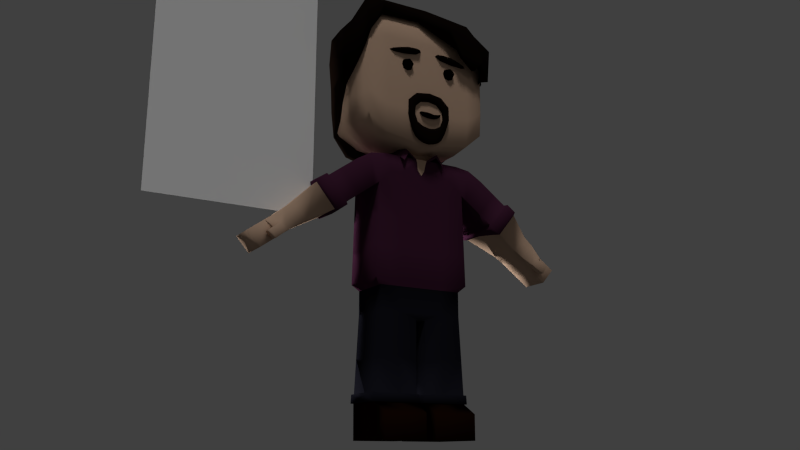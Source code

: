 # Source: headlinerJamBro01003Rev.blend  (saved by Blender 2.72.0; exported with 4.5.12 LTS)
import bpy
from mathutils import Matrix  # noqa: F401  (used for matrix-valued properties, if any)

bpy.ops.wm.read_factory_settings(use_empty=True)
scene = bpy.context.scene
scene.name = 'Scene'

# ---- collections
col_collection_1 = bpy.data.collections.new('Collection 1'); scene.collection.children.link(col_collection_1)
col_collection_2 = bpy.data.collections.new('Collection 2'); scene.collection.children.link(col_collection_2)
col_collection_2.hide_render = True
col_collection_2.hide_viewport = True

# ---- materials (node trees are filled in below, after node groups)
mat_james01 = bpy.data.materials.new('james01')
mat_james01.alpha_threshold = 0.0
mat_james01.use_transparent_shadow = False
mat_james01.roughness = 0.5
mat_jameyemouth = bpy.data.materials.new('jamEyeMouth')
mat_jameyemouth.alpha_threshold = 0.0
mat_jameyemouth.use_transparent_shadow = False
mat_jameyemouth.diffuse_color = (0.0, 0.0, 0.0, 1.0)
mat_jameyemouth.roughness = 0.5
mat_jamhair = bpy.data.materials.new('jamHair')
mat_jamhair.alpha_threshold = 0.0
mat_jamhair.use_transparent_shadow = False
mat_jamhair.diffuse_color = (0.005229, 0.002793, 0.001953, 1.0)
mat_jamhair.roughness = 0.5
mat_jamhair.specular_intensity = 0.0
mat_jambasecauc = bpy.data.materials.new('jamBaseCauc')
mat_jambasecauc.alpha_threshold = 0.0
mat_jambasecauc.use_transparent_shadow = False
mat_jambasecauc.diffuse_color = (0.5508, 0.3727, 0.2629, 1.0)
mat_jambasecauc.roughness = 0.5
mat_jambasecauc.specular_intensity = 0.01
mat_jambasetorso = bpy.data.materials.new('jamBaseTorso')
mat_jambasetorso.alpha_threshold = 0.0
mat_jambasetorso.use_transparent_shadow = False
mat_jambasetorso.diffuse_color = (0.05286, 0.01444, 0.0356, 1.0)
mat_jambasetorso.roughness = 0.5
mat_jambasetorso.specular_intensity = 0.01
mat_jambasetrousers = bpy.data.materials.new('jamBaseTrousers')
mat_jambasetrousers.alpha_threshold = 0.0
mat_jambasetrousers.use_transparent_shadow = False
mat_jambasetrousers.diffuse_color = (0.009148, 0.009112, 0.01418, 1.0)
mat_jambasetrousers.roughness = 0.5
mat_jambasetrousers.specular_intensity = 0.01
mat_jambasefeet = bpy.data.materials.new('jamBaseFeet')
mat_jambasefeet.alpha_threshold = 0.0
mat_jambasefeet.use_transparent_shadow = False
mat_jambasefeet.diffuse_color = (0.01109, 0.003402, 0.00127, 1.0)
mat_jambasefeet.roughness = 0.5
mat_jambasefeet.specular_intensity = 0.01
mat_carbodypaint = bpy.data.materials.new('carBodyPaint')
mat_carbodypaint.alpha_threshold = 0.0
mat_carbodypaint.use_transparent_shadow = False
mat_carbodypaint.diffuse_color = (0.002656, 0.002476, 0.004948, 1.0)
mat_carbodypaint.roughness = 0.5
mat_carbodypaint.specular_intensity = 0.0187
mat_carbodypaint.line_color = (0.0, 0.0, 0.0, 1.0)

# ---- material node trees

# ---- world
world_world = bpy.data.worlds.new('World'); scene.world = world_world
world_world.color = (0.05088, 0.05088, 0.05088)
world_world.use_sun_shadow = False
world_world.sun_shadow_jitter_overblur = 0.0
world_world.cycles.sampling_method = 'MANUAL'
world_world.cycles.sample_map_resolution = 256

# ---- cameras
cam_camera = bpy.data.cameras.new('Camera')
cam_camera.clip_end = 100.0
cam_camera.lens = 35.0
cam_camera.sensor_width = 32.0
cam_camera.sensor_height = 18.0
cam_camera.ortho_scale = 7.314
cam_camera.dof.focus_distance = 0.0
cam_camera.dof.aperture_fstop = 128.0

# ---- lights
light_point = bpy.data.lights.new('Point', 'POINT')
light_point.transmission_factor = 0.0
light_point.energy = 100.0
light_point.shadow_buffer_clip_start = 0.5
light_point.shadow_soft_size = 0.128
light_point.shadow_maximum_resolution = 0.006
light_point.use_absolute_resolution = True
light_point.cycles.use_multiple_importance_sampling = False
light_area = bpy.data.lights.new('Area', 'SUN')
light_area.transmission_factor = 0.0
light_area.angle = 0.2546
light_area.energy = 0.06
light_area.shadow_buffer_clip_start = 0.5
light_area.shadow_soft_size = 0.128
light_area.shadow_cascade_max_distance = 1000.0
light_area.cycles.use_multiple_importance_sampling = False
light_lamp = bpy.data.lights.new('Lamp', 'SUN')
light_lamp.transmission_factor = 0.0
light_lamp.cutoff_distance = 30.0
light_lamp.angle = 0.1993
light_lamp.energy = 1.0
light_lamp.shadow_buffer_clip_start = 1.001
light_lamp.shadow_soft_size = 0.1
light_lamp.shadow_cascade_max_distance = 1000.0
light_lamp.cycles.use_multiple_importance_sampling = False

# ---- meshes
me_plane = bpy.data.meshes.new('Plane')
me_plane.from_pydata([(-0.3295, -0.5, 0.0), (0.3295, -0.5, 0.0), (-0.3295, 0.5, 0.0), (0.3295, 0.5, 0.0)], [], [(0, 1, 3, 2)])
_uv = me_plane.uv_layers.new(name='UVMap')
_uv.uv.foreach_set('vector', [0.0, 0.0, 1.0, 0.0, 1.0, 1.0, 0.0, 1.0])
me_plane.materials.append(mat_james01)
me_plane.use_remesh_preserve_volume = False
me_plane.use_remesh_preserve_attributes = False
me_plane.use_mirror_vertex_groups = False
me_plane.update()
me_cube_005 = bpy.data.meshes.new('Cube.005')
me_cube_005.from_pydata([(-2.146, -8.0, 64.95), (2.182, -7.296, 64.91), (2.805, -8.0, 65.36), (-0.2938, -8.945, 64.7), (2.428, -8.0, 64.65), (-0.4888, -8.0, 65.24), (-0.2938, -7.055, 64.7), (2.182, -8.704, 64.91), (-0.09882, -8.0, 64.17), (1.935, -8.0, 65.17), (-1.683, -8.819, 64.89), (-1.882, -8.0, 65.34), (-1.683, -7.181, 64.89), (-1.484, -8.0, 64.43), (1.997, -7.472, 65.11), (2.649, -7.483, 65.25), (-0.1476, -7.291, 64.31), (2.386, -8.0, 65.36), (2.649, -8.517, 65.25), (2.913, -8.0, 65.13), (-0.44, -8.709, 65.1), (2.367, -8.528, 64.71), (-0.44, -7.291, 65.1), (2.367, -7.472, 64.71), (1.997, -8.528, 65.11), (-0.1476, -8.709, 64.31), (1.251, -7.225, 64.63), (1.251, -8.775, 64.63), (1.407, -8.0, 64.22), (1.096, -8.0, 65.04), (-1.191, -8.574, 64.52), (-1.191, -7.426, 64.52), (2.7, -7.614, 65.05), (2.7, -8.386, 65.05), (-1.454, -8.574, 65.16), (-1.454, -7.426, 65.16), (2.356, -7.614, 65.27), (2.356, -8.386, 65.27), (1.135, -7.419, 64.94), (1.368, -7.419, 64.33), (1.135, -8.581, 64.94), (1.368, -8.581, 64.33)], [], [(0, 10, 34, 11), (0, 11, 35, 12), (0, 12, 31, 13), (0, 13, 30, 10), (1, 26, 38, 14), (1, 14, 36, 15), (1, 15, 32, 23), (1, 23, 39, 26), (2, 15, 36, 17), (2, 17, 37, 18), (2, 18, 33, 19), (2, 19, 32, 15), (3, 27, 40, 20), (3, 20, 34, 10), (3, 10, 30, 25), (3, 25, 41, 27), (4, 21, 41, 28), (4, 28, 39, 23), (4, 23, 32, 19), (4, 19, 33, 21), (5, 20, 40, 29), (5, 29, 38, 22), (5, 22, 35, 11), (5, 11, 34, 20), (6, 12, 35, 22), (6, 22, 38, 26), (6, 26, 39, 16), (6, 16, 31, 12), (7, 18, 37, 24), (7, 24, 40, 27), (7, 27, 41, 21), (7, 21, 33, 18), (8, 25, 30, 13), (8, 13, 31, 16), (8, 16, 39, 28), (8, 28, 41, 25), (9, 24, 37, 17), (9, 17, 36, 14), (9, 14, 38, 29), (9, 29, 40, 24)])
me_cube_005.polygons.foreach_set('use_smooth', [True] * 40)
me_cube_005.materials.append(mat_jameyemouth)
me_cube_005.use_remesh_preserve_volume = False
me_cube_005.use_remesh_preserve_attributes = False
me_cube_005.use_mirror_vertex_groups = False
me_cube_005.update()
me_cube_006 = bpy.data.meshes.new('Cube.006')
me_cube_006.from_pydata([(1.124, -1.185, 6.984), (1.137, -1.222, 6.743), (0.8067, -1.222, 7.168), (0.9193, -1.333, 6.964), (1.099, 0.7355, 5.202), (1.124, 1.185, 6.984), (1.074, 1.222, 5.672), (1.137, 1.222, 6.579), (0.8664, 0.8783, 4.916), (0.8067, 1.222, 7.168), (0.7073, 0.9895, 5.472), (0.8067, 1.333, 6.687), (1.137, 0.4444, 6.99), (1.137, -0.4444, 6.99), (0.8067, -0.4444, 7.216), (0.8067, 0.4444, 7.216), (1.052, 0.1128, 5.714), (1.173, -0.7857, 6.192), (1.173, -0.2056, 6.066), (1.168, 0.3783, 5.43), (1.094, 1.222, 6.126), (0.7293, 1.333, 6.08), (1.131, 0.0538, 5.869), (-1.124, -1.185, 6.984), (0.0, -1.185, 7.25), (-1.137, -1.39, 6.743), (-0.8067, -1.222, 7.168), (-0.9193, -1.333, 7.07), (-1.086, 1.185, 5.202), (-1.124, 1.185, 6.984), (0.0, 0.8413, 4.672), (0.0, 1.185, 7.25), (-0.9391, 1.222, 5.672), (-1.137, 1.222, 6.579), (0.0, 0.9895, 5.414), (0.0, 1.333, 6.695), (-0.8664, 0.8783, 4.916), (-0.8067, 1.222, 7.168), (-0.6519, 0.9895, 5.472), (-0.8067, 1.333, 6.687), (-1.137, 0.4444, 6.99), (-1.137, -0.4444, 6.99), (-0.8067, -0.4444, 7.216), (-0.8067, 0.4444, 7.216), (-1.04, 0.5624, 5.714), (-1.173, -1.151, 6.507), (-1.173, -0.4941, 6.255), (-1.062, 0.828, 5.43), (0.0, -0.4444, 7.314), (0.0, 0.4444, 7.314), (-0.1991, -1.333, 7.101), (-1.094, 1.222, 6.126), (0.0, 1.333, 6.054), (-0.7293, 1.333, 6.08), (-1.131, 0.243, 6.035), (1.25, -1.243, 6.897), (0.8545, -1.288, 7.306), (1.177, 1.055, 5.188), (1.245, 1.264, 6.886), (1.202, 1.464, 5.661), (1.264, 1.319, 6.582), (0.8876, 1.379, 4.89), (0.8512, 1.321, 7.286), (0.9519, 1.637, 5.458), (0.8309, 1.491, 6.704), (1.275, 0.4476, 6.903), (1.275, -0.4468, 6.904), (0.8611, -0.4489, 7.367), (0.8611, 0.4489, 7.367), (1.212, 0.1142, 5.698), (1.333, -0.786, 6.37), (1.333, -0.2011, 6.234), (1.222, 0.3772, 5.424), (1.22, 1.32, 6.113), (0.7526, 1.492, 6.078), (1.29, 0.06036, 6.019), (-1.176, -1.243, 7.379), (0.0, -1.248, 7.397), (-1.196, -1.44, 7.019), (-1.042, -1.288, 7.365), (-0.8965, -1.455, 7.287), (-1.15, 1.312, 5.21), (-1.245, 1.264, 7.053), (-2.93e-05, 1.342, 4.641), (0.0, 1.284, 7.376), (-1.198, 1.331, 5.663), (-1.264, 1.319, 6.582), (-1.465e-05, 1.639, 5.397), (0.0, 1.492, 6.715), (-0.8893, 1.379, 4.895), (-0.8512, 1.321, 7.286), (-0.6758, 1.491, 5.459), (-0.8309, 1.491, 6.704), (-1.275, 0.4476, 7.07), (-1.275, -0.4468, 7.071), (-0.7778, -0.4489, 7.45), (-0.8611, 0.4489, 7.367), (-1.196, 0.583, 5.69), (-1.262, -1.151, 6.518), (-1.333, -0.4895, 6.257), (-1.216, 0.8557, 5.464), (0.0, -0.4503, 7.473), (0.0, 0.4503, 7.473), (-0.1991, -1.444, 7.216), (-1.221, 1.317, 6.103), (0.0, 1.493, 6.054), (-0.7559, 1.491, 6.075), (-1.288, 0.2556, 6.007), (1.042, -1.576, 6.249), (0.9302, -1.673, 6.495), (1.164, -0.8023, 6.4), (0.3257, -1.673, 6.934), (1.231, -1.594, 6.842), (1.174, -1.62, 6.232), (0.8852, -1.634, 7.053), (1.008, -1.779, 6.542), (1.252, -0.899, 6.848), (1.303, -0.8025, 6.41), (0.4311, -1.598, 7.132), (0.3603, -1.769, 7.029), (0.8315, -1.602, 6.362), (0.537, -1.756, 6.526), (0.8736, -1.676, 6.373), (0.5557, -1.846, 6.562)], [], [(3, 2, 0, 1), (11, 7, 5, 9), (8, 4, 6, 10), (21, 20, 7, 11), (35, 11, 9, 31), (30, 8, 10, 34), (52, 21, 11, 35), (12, 15, 9, 5), (22, 18, 7, 20), (19, 16, 6, 4), (15, 49, 31, 9), (18, 12, 5, 7), (0, 2, 14, 13), (13, 14, 15, 12), (2, 24, 48, 14), (14, 48, 49, 15), (1, 0, 13, 17), (17, 13, 12, 18), (24, 2, 3, 50), (10, 6, 20, 21), (34, 10, 21, 52), (16, 22, 20, 6), (27, 25, 23, 26), (39, 37, 29, 33), (36, 38, 32, 28), (53, 39, 33, 51), (35, 31, 37, 39), (30, 34, 38, 36), (52, 35, 39, 53), (40, 29, 37, 43), (54, 51, 33, 46), (47, 28, 32, 44), (43, 37, 31, 49), (46, 33, 29, 40), (23, 41, 42, 26), (41, 40, 43, 42), (26, 42, 48, 24), (42, 43, 49, 48), (25, 45, 41, 23), (45, 46, 40, 41), (24, 50, 27, 26), (38, 53, 51, 32), (34, 52, 53, 38), (44, 32, 51, 54), (55, 56, 114, 112), (62, 58, 60, 64), (63, 59, 57, 61), (64, 60, 73, 74), (84, 62, 64, 88), (87, 63, 61, 83), (88, 64, 74, 105), (58, 62, 68, 65), (73, 60, 71, 75), (57, 59, 69, 72), (62, 84, 102, 68), (60, 58, 65, 71), (66, 67, 56, 55), (65, 68, 67, 66), (67, 101, 77, 56), (68, 102, 101, 67), (66, 55, 112, 116), (71, 65, 66, 70), (70, 66, 116, 117), (74, 73, 59, 63), (105, 74, 63, 87), (59, 73, 75, 69), (79, 76, 78, 80), (86, 82, 90, 92), (81, 85, 91, 89), (104, 86, 92, 106), (92, 90, 84, 88), (89, 91, 87, 83), (106, 92, 88, 105), (96, 90, 82, 93), (99, 86, 104, 107), (97, 85, 81, 100), (102, 84, 90, 96), (93, 82, 86, 99), (79, 95, 94, 76), (95, 96, 93, 94), (77, 101, 95, 79), (101, 102, 96, 95), (76, 94, 98, 78), (94, 93, 99, 98), (79, 80, 103, 77), (85, 104, 106, 91), (91, 106, 105, 87), (107, 104, 85, 97), (77, 103, 119, 118), (4, 8, 61, 57), (8, 30, 83, 61), (17, 70, 117, 110), (17, 18, 71, 70), (19, 4, 57, 72), (18, 22, 75, 71), (16, 19, 72, 69), (103, 50, 111, 119), (22, 16, 69, 75), (25, 27, 80, 78), (36, 28, 81, 89), (30, 36, 89, 83), (45, 25, 78, 98), (46, 45, 98, 99), (28, 47, 100, 81), (54, 46, 99, 107), (47, 44, 97, 100), (27, 50, 103, 80), (44, 54, 107, 97), (113, 112, 114, 115), (117, 116, 112, 113), (119, 115, 114, 118), (109, 108, 113, 115), (108, 110, 117, 113), (119, 111, 121, 123), (56, 77, 118, 114), (50, 3, 109, 111), (1, 17, 110, 108), (3, 1, 108, 109), (121, 120, 122, 123), (109, 115, 122, 120), (115, 119, 123, 122), (111, 109, 120, 121)])
me_cube_006.polygons.foreach_set('use_smooth', [True] * 122)
_uv = me_cube_006.uv_layers.new(name='UVMap')
_uv.uv.foreach_set('vector', [0.1035, 0.7168, 0.1035, 0.7754, 0.1387, 0.7539, 0.1387, 0.7168, 0.4375, 0.7168, 0.4023, 0.7168, 0.4023, 0.7539, 0.4375, 0.7754, 0.4375, 0.5371, 0.4023, 0.5703, 0.4023, 0.5996, 0.4375, 0.5996, 0.4375, 0.6582, 0.4023, 0.6582, 0.4023, 0.7168, 0.4375, 0.7168, 0.5234, 0.7168, 0.4375, 0.7168, 0.4375, 0.7754, 0.5234, 0.7891, 0.5234, 0.5215, 0.4375, 0.5371, 0.4375, 0.5996, 0.5234, 0.5996, 0.5234, 0.6582, 0.4375, 0.6582, 0.4375, 0.7168, 0.5234, 0.7168, 0.3184, 0.7539, 0.3184, 0.7949, 0.4023, 0.7949, 0.4023, 0.7539, 0.3184, 0.6582, 0.3184, 0.7168, 0.4023, 0.7168, 0.4023, 0.6582, 0.3184, 0.5684, 0.3184, 0.5996, 0.4023, 0.5996, 0.4023, 0.5703, 0.3184, 0.7949, 0.3184, 0.8867, 0.4023, 0.8867, 0.4023, 0.7949, 0.3184, 0.7168, 0.3184, 0.7539, 0.4023, 0.7539, 0.4023, 0.7168, 0.1387, 0.7539, 0.1387, 0.7949, 0.2207, 0.7949, 0.2207, 0.7539, 0.2207, 0.7539, 0.2207, 0.7949, 0.3184, 0.7949, 0.3184, 0.7539, 0.1387, 0.7949, 0.1387, 0.8867, 0.2207, 0.8867, 0.2207, 0.7949, 0.2207, 0.7949, 0.2207, 0.8867, 0.3184, 0.8867, 0.3184, 0.7949, 0.1387, 0.7168, 0.1387, 0.7539, 0.2207, 0.7539, 0.2207, 0.7168, 0.2207, 0.7168, 0.2207, 0.7539, 0.3184, 0.7539, 0.3184, 0.7168, 0.1387, 0.8867, 0.1035, 0.7754, 0.0, 0.0, 0.0, 0.0, 0.4375, 0.5996, 0.4023, 0.5996, 0.4023, 0.6582, 0.4375, 0.6582, 0.5234, 0.5996, 0.4375, 0.5996, 0.4375, 0.6582, 0.5234, 0.6582, 0.3184, 0.5996, 0.3184, 0.6582, 0.4023, 0.6582, 0.4023, 0.5996, 0.1035, 0.7168, 0.1387, 0.7168, 0.1387, 0.7539, 0.1035, 0.7754, 0.4375, 0.7168, 0.4375, 0.7754, 0.4023, 0.7539, 0.4023, 0.7168, 0.4375, 0.5371, 0.4375, 0.5996, 0.4023, 0.5996, 0.4023, 0.5703, 0.4375, 0.6582, 0.4375, 0.7168, 0.4023, 0.7168, 0.4023, 0.6582, 0.5234, 0.7168, 0.5234, 0.7891, 0.4375, 0.7754, 0.4375, 0.7168, 0.5234, 0.5215, 0.5234, 0.5996, 0.4375, 0.5996, 0.4375, 0.5371, 0.5234, 0.6582, 0.5234, 0.7168, 0.4375, 0.7168, 0.4375, 0.6582, 0.3184, 0.7539, 0.4023, 0.7539, 0.4023, 0.7949, 0.3184, 0.7949, 0.3184, 0.6582, 0.4023, 0.6582, 0.4023, 0.7168, 0.3184, 0.7168, 0.3184, 0.5684, 0.4023, 0.5703, 0.4023, 0.5996, 0.3184, 0.5996, 0.3184, 0.7949, 0.4023, 0.7949, 0.4023, 0.8867, 0.3184, 0.8867, 0.3184, 0.7168, 0.4023, 0.7168, 0.4023, 0.7539, 0.3184, 0.7539, 0.1387, 0.7539, 0.2207, 0.7539, 0.2207, 0.7949, 0.1387, 0.7949, 0.2207, 0.7539, 0.3184, 0.7539, 0.3184, 0.7949, 0.2207, 0.7949, 0.1387, 0.7949, 0.2207, 0.7949, 0.2207, 0.8867, 0.1387, 0.8867, 0.2207, 0.7949, 0.3184, 0.7949, 0.3184, 0.8867, 0.2207, 0.8867, 0.1387, 0.7168, 0.2207, 0.7168, 0.2207, 0.7539, 0.1387, 0.7539, 0.2207, 0.7168, 0.3184, 0.7168, 0.3184, 0.7539, 0.2207, 0.7539, 0.1387, 0.8867, 0.0, 0.0, 0.0, 0.0, 0.1035, 0.7754, 0.4375, 0.5996, 0.4375, 0.6582, 0.4023, 0.6582, 0.4023, 0.5996, 0.5234, 0.5996, 0.5234, 0.6582, 0.4375, 0.6582, 0.4375, 0.5996, 0.3184, 0.5996, 0.4023, 0.5996, 0.4023, 0.6582, 0.3184, 0.6582, 0.1387, 0.7539, 0.1387, 0.7949, 0.1387, 0.7949, 0.1387, 0.7539, 0.4375, 0.7754, 0.4023, 0.7539, 0.4023, 0.7168, 0.4375, 0.7168, 0.4375, 0.5996, 0.4023, 0.5996, 0.4023, 0.5703, 0.4375, 0.5371, 0.4375, 0.7168, 0.4023, 0.7168, 0.4023, 0.6582, 0.4375, 0.6582, 0.5234, 0.7891, 0.4375, 0.7754, 0.4375, 0.7168, 0.5234, 0.7168, 0.5234, 0.5996, 0.4375, 0.5996, 0.4375, 0.5371, 0.5234, 0.5215, 0.5234, 0.7168, 0.4375, 0.7168, 0.4375, 0.6582, 0.5234, 0.6582, 0.4023, 0.7539, 0.4023, 0.7949, 0.3184, 0.7949, 0.3184, 0.7539, 0.4023, 0.6582, 0.4023, 0.7168, 0.3184, 0.7168, 0.3184, 0.6582, 0.4023, 0.5703, 0.4023, 0.5996, 0.3184, 0.5996, 0.3184, 0.5684, 0.4023, 0.7949, 0.4023, 0.8867, 0.3184, 0.8867, 0.3184, 0.7949, 0.4023, 0.7168, 0.4023, 0.7539, 0.3184, 0.7539, 0.3184, 0.7168, 0.2207, 0.7539, 0.2207, 0.7949, 0.1387, 0.7949, 0.1387, 0.7539, 0.3184, 0.7539, 0.3184, 0.7949, 0.2207, 0.7949, 0.2207, 0.7539, 0.2207, 0.7949, 0.2207, 0.8867, 0.1387, 0.8867, 0.1387, 0.7949, 0.3184, 0.7949, 0.3184, 0.8867, 0.2207, 0.8867, 0.2207, 0.7949, 0.2207, 0.7539, 0.1387, 0.7539, 0.1387, 0.7539, 0.2207, 0.7539, 0.3184, 0.7168, 0.3184, 0.7539, 0.2207, 0.7539, 0.2207, 0.7168, 0.2207, 0.7168, 0.2207, 0.7539, 0.2207, 0.7539, 0.2207, 0.7168, 0.4375, 0.6582, 0.4023, 0.6582, 0.4023, 0.5996, 0.4375, 0.5996, 0.5234, 0.6582, 0.4375, 0.6582, 0.4375, 0.5996, 0.5234, 0.5996, 0.4023, 0.5996, 0.4023, 0.6582, 0.3184, 0.6582, 0.3184, 0.5996, 0.1035, 0.7754, 0.1387, 0.7539, 0.1387, 0.7168, 0.1035, 0.7168, 0.4023, 0.7168, 0.4023, 0.7539, 0.4375, 0.7754, 0.4375, 0.7168, 0.4023, 0.5703, 0.4023, 0.5996, 0.4375, 0.5996, 0.4375, 0.5371, 0.4023, 0.6582, 0.4023, 0.7168, 0.4375, 0.7168, 0.4375, 0.6582, 0.4375, 0.7168, 0.4375, 0.7754, 0.5234, 0.7891, 0.5234, 0.7168, 0.4375, 0.5371, 0.4375, 0.5996, 0.5234, 0.5996, 0.5234, 0.5215, 0.4375, 0.6582, 0.4375, 0.7168, 0.5234, 0.7168, 0.5234, 0.6582, 0.3184, 0.7949, 0.4023, 0.7949, 0.4023, 0.7539, 0.3184, 0.7539, 0.3184, 0.7168, 0.4023, 0.7168, 0.4023, 0.6582, 0.3184, 0.6582, 0.3184, 0.5996, 0.4023, 0.5996, 0.4023, 0.5703, 0.3184, 0.5684, 0.3184, 0.8867, 0.4023, 0.8867, 0.4023, 0.7949, 0.3184, 0.7949, 0.3184, 0.7539, 0.4023, 0.7539, 0.4023, 0.7168, 0.3184, 0.7168, 0.1387, 0.7949, 0.2207, 0.7949, 0.2207, 0.7539, 0.1387, 0.7539, 0.2207, 0.7949, 0.3184, 0.7949, 0.3184, 0.7539, 0.2207, 0.7539, 0.1387, 0.8867, 0.2207, 0.8867, 0.2207, 0.7949, 0.1387, 0.7949, 0.2207, 0.8867, 0.3184, 0.8867, 0.3184, 0.7949, 0.2207, 0.7949, 0.1387, 0.7539, 0.2207, 0.7539, 0.2207, 0.7168, 0.1387, 0.7168, 0.2207, 0.7539, 0.3184, 0.7539, 0.3184, 0.7168, 0.2207, 0.7168, 0.1035, 0.7754, 0.0, 0.0, 0.0, 0.0, 0.1387, 0.8867, 0.4023, 0.5996, 0.4023, 0.6582, 0.4375, 0.6582, 0.4375, 0.5996, 0.4375, 0.5996, 0.4375, 0.6582, 0.5234, 0.6582, 0.5234, 0.5996, 0.3184, 0.6582, 0.4023, 0.6582, 0.4023, 0.5996, 0.3184, 0.5996, 0.1387, 0.8867, 0.0, 0.0, 0.0, 0.0, 0.1387, 0.8867, 0.4023, 0.5703, 0.4375, 0.5371, 0.4375, 0.5371, 0.4023, 0.5703, 0.4375, 0.5371, 0.5234, 0.5215, 0.5234, 0.5215, 0.4375, 0.5371, 0.2207, 0.7168, 0.2207, 0.7168, 0.2207, 0.7168, 0.2207, 0.7168, 0.2207, 0.7168, 0.3184, 0.7168, 0.3184, 0.7168, 0.2207, 0.7168, 0.3184, 0.5684, 0.4023, 0.5703, 0.4023, 0.5703, 0.3184, 0.5684, 0.3184, 0.7168, 0.3184, 0.6582, 0.3184, 0.6582, 0.3184, 0.7168, 0.3184, 0.5996, 0.3184, 0.5684, 0.3184, 0.5684, 0.3184, 0.5996, 0.0, 0.0, 0.0, 0.0, 0.0, 0.0, 0.0, 0.0, 0.3184, 0.6582, 0.3184, 0.5996, 0.3184, 0.5996, 0.3184, 0.6582, 0.1387, 0.7168, 0.1035, 0.7168, 0.1035, 0.7168, 0.1387, 0.7168, 0.4375, 0.5371, 0.4023, 0.5703, 0.4023, 0.5703, 0.4375, 0.5371, 0.5234, 0.5215, 0.4375, 0.5371, 0.4375, 0.5371, 0.5234, 0.5215, 0.2207, 0.7168, 0.1387, 0.7168, 0.1387, 0.7168, 0.2207, 0.7168, 0.3184, 0.7168, 0.2207, 0.7168, 0.2207, 0.7168, 0.3184, 0.7168, 0.4023, 0.5703, 0.3184, 0.5684, 0.3184, 0.5684, 0.4023, 0.5703, 0.3184, 0.6582, 0.3184, 0.7168, 0.3184, 0.7168, 0.3184, 0.6582, 0.3184, 0.5684, 0.3184, 0.5996, 0.3184, 0.5996, 0.3184, 0.5684, 0.0, 0.0, 0.0, 0.0, 0.0, 0.0, 0.0, 0.0, 0.3184, 0.5996, 0.3184, 0.6582, 0.3184, 0.6582, 0.3184, 0.5996, 0.1387, 0.7168, 0.1387, 0.7539, 0.1035, 0.7754, 0.1035, 0.7168, 0.2207, 0.7168, 0.2207, 0.7539, 0.1387, 0.7539, 0.1387, 0.7168, 0.0, 0.0, 0.0, 0.0, 0.1035, 0.7754, 0.1387, 0.8867, 0.1035, 0.7168, 0.1387, 0.7168, 0.1387, 0.7168, 0.1035, 0.7168, 0.1387, 0.7168, 0.2207, 0.7168, 0.2207, 0.7168, 0.1387, 0.7168, 0.0, 0.0, 0.0, 0.0, 0.0, 0.0, 0.0, 0.0, 0.1387, 0.7949, 0.1387, 0.8867, 0.1387, 0.8867, 0.1387, 0.7949, 0.0, 0.0, 0.0, 0.0, 0.0, 0.0, 0.0, 0.0, 0.1387, 0.7168, 0.2207, 0.7168, 0.2207, 0.7168, 0.1387, 0.7168, 0.1035, 0.7168, 0.1387, 0.7168, 0.1387, 0.7168, 0.1035, 0.7168, 0.0, 0.0, 0.0, 0.0, 0.0, 0.0, 0.0, 0.0, 0.1035, 0.7168, 0.1035, 0.7168, 0.1035, 0.7168, 0.1035, 0.7168, 0.0, 0.0, 0.0, 0.0, 0.0, 0.0, 0.0, 0.0, 0.0, 0.0, 0.0, 0.0, 0.0, 0.0, 0.0, 0.0])
me_cube_006.materials.append(mat_jamhair)
me_cube_006.use_remesh_preserve_volume = False
me_cube_006.use_remesh_preserve_attributes = False
me_cube_006.use_mirror_vertex_groups = False
me_cube_006.update()
me_cube_002 = bpy.data.meshes.new('Cube.002')
me_cube_002.from_pydata([(0.1956, -1.189, 5.693), (0.2865, -1.333, 5.37), (0.1956, -1.478, 5.693), (0.1537, -1.333, 5.62), (0.2375, -1.333, 5.766), (0.1328, -1.333, 5.183), (0.3439, -1.471, 5.367), (0.4012, -1.333, 5.363), (0.3439, -1.196, 5.367), (0.1483, -1.458, 5.114), (0.1289, -1.209, 4.968), (0.1483, -1.209, 5.114), (0.09406, -1.333, 4.891), (0.1289, -1.458, 4.968), (0.2578, -1.333, 4.987), (6.209e-08, -1.472, 5.726), (6.209e-08, -1.333, 5.805), (6.209e-08, -1.195, 5.726), (6.209e-08, -1.333, 5.646), (0.227, -1.225, 5.747), (0.3305, -1.188, 5.563), (0.1642, -1.225, 5.638), (0.3972, -1.333, 5.614), (0.3305, -1.479, 5.563), (0.2637, -1.333, 5.512), (0.227, -1.441, 5.747), (0.1642, -1.441, 5.638), (0.2713, -1.205, 5.188), (0.3285, -1.333, 5.12), (0.2713, -1.461, 5.188), (0.2377, -1.333, 5.243), (0.3009, -1.436, 5.369), (0.3009, -1.23, 5.369), (0.3869, -1.436, 5.364), (0.3869, -1.23, 5.364), (6.209e-08, -1.209, 5.091), (6.209e-08, -1.458, 5.091), (6.209e-08, -1.333, 5.156), (0.1367, -1.427, 5.166), (0.1367, -1.24, 5.166), (0.1512, -1.458, 5.042), (0.1512, -1.209, 5.042), (0.182, -1.333, 4.925), (6.209e-08, -1.333, 4.872), (0.1028, -1.427, 4.91), (0.1028, -1.24, 4.91), (6.209e-08, -1.209, 4.948), (0.2256, -1.24, 4.982), (0.2256, -1.427, 4.982), (6.209e-08, -1.458, 4.948), (6.209e-08, -1.437, 5.666), (6.209e-08, -1.229, 5.666), (0.2804, -1.224, 5.525), (0.2804, -1.442, 5.525), (6.209e-08, -1.437, 5.785), (6.209e-08, -1.229, 5.785), (0.3805, -1.224, 5.601), (0.3805, -1.442, 5.601), (0.2461, -1.237, 5.229), (0.2461, -1.429, 5.229), (0.298, -1.227, 5.105), (0.298, -1.44, 5.105), (6.209e-08, -1.24, 5.14), (6.209e-08, -1.427, 5.14), (6.209e-08, -1.209, 5.022), (6.209e-08, -1.458, 5.022), (0.1734, -1.264, 4.936), (0.1734, -1.403, 4.936), (6.209e-08, -1.24, 4.891), (6.209e-08, -1.427, 4.891), (0.1433, -1.333, 6.542), (0.4583, -1.131, 6.5), (0.7733, -1.333, 6.458), (0.4583, -1.536, 6.5), (0.4762, -1.333, 6.442), (0.4405, -1.333, 6.558), (0.2221, -1.523, 6.531), (0.1998, -1.333, 6.584), (0.2221, -1.144, 6.531), (0.2444, -1.333, 6.479), (0.4449, -1.181, 6.543), (0.6946, -1.219, 6.469), (0.4717, -1.181, 6.457), (0.6901, -1.333, 6.503), (0.6946, -1.448, 6.469), (0.699, -1.333, 6.435), (0.4449, -1.485, 6.543), (0.4717, -1.485, 6.457), (0.2972, -1.463, 6.487), (0.2972, -1.204, 6.487), (0.6393, -1.237, 6.449), (0.6393, -1.429, 6.449), (0.2694, -1.463, 6.559), (0.2694, -1.204, 6.559), (0.6274, -1.237, 6.505), (0.6274, -1.429, 6.505), (0.31, -1.333, 6.25), (0.4167, -1.12, 6.25), (0.5233, -1.333, 6.25), (0.4167, -1.547, 6.25), (0.4167, -1.333, 6.143), (0.4167, -1.333, 6.357), (0.3367, -1.493, 6.25), (0.3367, -1.333, 6.33), (0.3367, -1.173, 6.25), (0.3367, -1.333, 6.17), (0.4167, -1.173, 6.33), (0.4967, -1.173, 6.25), (0.4167, -1.173, 6.17), (0.4967, -1.333, 6.33), (0.4967, -1.493, 6.25), (0.4967, -1.333, 6.17), (0.4167, -1.493, 6.33), (0.4167, -1.493, 6.17), (0.3574, -1.452, 6.191), (0.3574, -1.215, 6.191), (0.4759, -1.215, 6.191), (0.4759, -1.452, 6.191), (0.3574, -1.452, 6.309), (0.3574, -1.215, 6.309), (0.4759, -1.215, 6.309), (0.4759, -1.452, 6.309), (0.4, -0.851, 2.546), (0.4, -0.7426, 2.026), (0.75, 0.7473, 2.026), (0.75, -0.7426, 2.026), (0.4, 0.7473, 2.026), (0.4, 0.8556, 2.546), (0.8667, 0.8556, 2.546), (0.8667, -0.851, 2.546), (0.0, 0.8556, 2.546), (0.0, 0.7473, 2.026), (0.0, -0.851, 2.546), (0.0, -0.7426, 2.026), (0.08333, -0.7426, 1.909), (0.08333, 0.7473, 1.909), (0.0, 0.7473, 1.909), (0.0, -0.7426, 1.909), (0.4167, -0.74, 0.5833), (0.8333, 0.74, 0.5833), (0.8333, -0.74, 0.5833), (0.4167, 0.74, 0.5833), (0.08333, -0.74, 0.5833), (0.08333, 0.74, 0.5833), (0.3818, 0.8556, 4.667), (0.7151, 0.8556, 4.667), (0.7151, -0.851, 4.667), (0.0, 0.8556, 4.667), (0.8667, 0.002314, 2.546), (0.75, 0.002314, 2.026), (0.08333, 0.002314, 1.909), (0.0, 0.002314, 1.909), (0.8333, 0.0, 0.5833), (0.08333, 0.0, 0.5833), (0.3818, 0.002314, 4.667), (0.7151, 0.002314, 4.667), (0.3054, -0.5097, 5.083), (0.4047, -0.851, 4.094), (0.0, -0.851, 4.667), (0.4047, 0.8556, 4.094), (0.0, 0.8556, 4.094), (0.8213, -0.851, 4.146), (0.8213, 0.8556, 4.146), (0.8213, 0.002314, 4.146), (0.9816, 0.8556, 4.628), (0.9816, -0.851, 4.628), (0.9816, 0.002314, 4.628), (0.5779, -0.851, 4.38), (0.0, 0.8556, 4.38), (0.5779, 0.8556, 4.38), (0.3933, 0.8556, 4.38), (0.4, 0.7473, 2.442), (0.4, -0.7426, 2.442), (0.75, 0.7473, 2.442), (0.75, -0.7426, 2.442), (0.0, 0.7473, 2.442), (0.0, -0.7426, 2.442), (0.75, 0.002314, 2.442), (2.056, -0.595, 3.342), (2.056, 0.5996, 3.342), (2.056, 0.002314, 3.342), (2.285, 0.5996, 3.622), (2.285, -0.595, 3.622), (2.285, 0.002314, 3.622), (2.223, -0.595, 3.239), (2.223, 0.5996, 3.239), (2.223, 0.002314, 3.239), (2.441, 0.5996, 3.489), (2.441, -0.595, 3.489), (2.441, 0.002314, 3.489), (2.762, -0.3983, 2.847), (2.762, 0.5996, 2.847), (2.762, 0.002314, 2.847), (2.98, 0.5996, 3.097), (2.98, -0.3983, 3.097), (2.98, 0.002314, 3.097), (2.492, 0.5996, 3.043), (2.711, 0.5996, 3.293), (2.711, -0.3983, 3.293), (2.492, -0.3983, 3.043), (2.711, 0.002314, 3.293), (2.492, 0.002314, 3.043), (2.406, -0.7211, 3.114), (2.514, -0.7062, 3.243), (2.576, -0.4273, 3.192), (2.483, -0.4409, 3.08), (2.596, -0.8018, 2.964), (2.7, -0.7844, 3.096), (2.699, -0.4622, 3.095), (2.609, -0.4781, 2.98), (0.3054, -0.5097, 4.667), (0.3054, 0.5143, 4.667), (0.0, 0.5143, 4.667), (0.3054, 0.002314, 4.667), (0.3054, 0.5143, 5.083), (0.0, 0.5143, 5.083), (0.0, -0.5097, 5.083), (0.3054, 0.002314, 5.083), (0.161, -0.3049, 5.167), (0.161, 0.3095, 5.167), (0.0, 0.3095, 5.167), (0.0, -0.3049, 5.167), (0.161, 0.002314, 5.167), (0.0, 0.002314, 5.167), (1.124, -1.185, 5.263), (1.124, -1.185, 6.984), (0.0, -1.185, 4.859), (0.0, -1.185, 7.25), (1.137, -1.222, 5.672), (1.137, -1.222, 6.579), (0.0, -1.333, 5.414), (0.0, -1.333, 6.695), (0.8067, -1.222, 4.991), (0.8067, -1.222, 7.168), (0.8067, -1.333, 5.472), (0.8067, -1.333, 6.687), (1.124, 1.185, 5.263), (1.124, 1.185, 6.984), (0.0, 1.185, 4.859), (0.0, 1.185, 7.25), (1.137, 1.222, 5.672), (1.137, 1.222, 6.579), (0.0, 1.333, 5.414), (0.0, 1.333, 6.695), (0.8067, 1.222, 4.991), (0.8067, 1.222, 7.168), (0.8067, 1.333, 5.472), (0.8067, 1.333, 6.687), (1.137, 0.4444, 6.99), (1.137, -0.4444, 6.99), (0.8067, -0.4444, 7.216), (0.8067, 0.4444, 7.216), (0.0, 0.4444, 4.795), (0.0, -0.4444, 4.795), (0.8067, -0.4444, 4.943), (0.8067, 0.4444, 4.943), (1.173, 0.4444, 5.714), (1.173, -0.4444, 5.714), (1.173, -0.4444, 6.551), (1.173, 0.4444, 6.551), (1.137, 0.4444, 5.261), (1.137, -0.4444, 5.261), (0.0, -0.4444, 7.314), (0.0, 0.4444, 7.314), (0.4, -0.7426, -5.96e-08), (0.825, 0.7473, -5.96e-08), (0.825, -0.7426, -5.96e-08), (0.4, 0.7473, -5.96e-08), (0.08333, -0.7426, -5.96e-08), (0.08333, 0.7473, -5.96e-08), (0.825, 0.002314, -5.96e-08), (0.4, 0.002314, -5.96e-08), (0.08333, 0.002314, -5.96e-08), (0.4167, -1.333, 0.4167), (0.8333, -1.333, 0.4167), (0.08333, -1.333, 0.4167), (0.4167, -1.333, 0.0), (0.8333, -1.333, 0.0), (0.08333, -1.333, 0.0), (0.0, -0.851, 3.578), (0.0, -0.851, 3.062), (0.4031, 0.8556, 3.578), (0.4016, 0.8556, 3.062), (0.4016, -0.851, 3.062), (0.4031, -0.851, 3.578), (0.0, 0.8556, 3.062), (0.0, 0.8556, 3.578), (0.8515, -0.851, 3.079), (0.8364, -0.851, 3.613), (0.8515, 0.8556, 3.079), (0.8364, 0.8556, 3.613), (0.8515, 0.002314, 3.079), (0.8364, 0.002314, 3.613), (0.4083, -0.7413, 1.305), (0.08333, -0.7413, 1.246), (0.08333, 0.7436, 1.246), (0.4083, 0.7436, 1.305), (0.7917, -0.7413, 1.305), (0.7917, 0.7436, 1.305), (0.08333, 0.001157, 1.246), (0.7917, 0.001157, 1.305), (1.414, 0.8556, 3.714), (1.741, 0.8556, 4.113), (1.741, -0.851, 4.113), (1.414, -0.851, 3.714), (1.741, 0.002314, 4.113), (1.414, 0.002314, 3.714), (0.9102, 0.8556, 4.081), (1.237, -0.851, 4.48), (1.237, 0.8556, 4.48), (0.9102, -0.851, 4.081), (1.237, 0.002314, 4.48), (0.9102, 0.002314, 4.081), (1.64, 0.8556, 4.187), (1.192, -0.851, 3.876), (1.64, 0.002314, 4.187), (1.313, 0.002314, 3.788), (1.313, 0.8556, 3.788), (1.519, -0.851, 4.275), (1.86, 0.8556, 4.027), (1.627, -0.851, 3.559), (1.86, 0.002314, 4.027), (1.533, 0.002314, 3.628), (1.533, 0.8556, 3.628), (1.954, -0.851, 3.958), (0.3818, -0.851, 4.667), (0.0, -0.851, 4.094), (0.0, -0.851, 4.38), (0.3933, -0.851, 4.38), (0.144, -0.5861, 4.667), (0.07511, -0.851, 4.667), (0.0, -0.851, 4.667), (0.0, -0.5097, 4.667), (0.08544, -0.8539, 4.602), (0.1045, -0.8595, 4.665), (0.06425, -0.8277, 4.476), (0.213, -0.5861, 4.667), (0.3704, -0.5467, 4.83), (0.385, 0.5365, 4.828), (0.0, 0.6246, 4.831), (0.3876, 0.1189, 4.829), (0.2765, -0.9358, 4.739), (0.3035, -0.8748, 4.812), (0.3273, -0.7695, 4.82), (0.4379, -0.5491, 4.676), (0.4406, 0.6318, 4.671), (0.0, 0.7769, 4.665), (0.4628, 0.1342, 4.673), (0.3813, -1.012, 4.58), (0.4166, -0.9058, 4.64), (0.4314, -0.7197, 4.676), (1.416, 0.9303, 3.658), (1.796, 0.9317, 4.123), (1.796, -0.9266, 4.123), (1.416, -0.9252, 3.658), (1.797, 0.002528, 4.146), (1.396, 0.002528, 3.652), (1.852, 0.9297, 4.083), (1.581, -0.9317, 3.551), (1.874, 0.0004466, 4.09), (1.474, 0.0002867, 3.599), (1.477, 0.9312, 3.624), (1.953, -0.9302, 4.007), (0.08333, -0.7403, 0.7159), (0.08333, 0.7407, 0.7159), (0.415, 0.7407, 0.7276), (0.08333, 0.0002314, 0.7159), (0.825, 0.0002314, 0.7276), (0.415, -0.7403, 0.7276), (0.825, -0.7403, 0.7276), (0.825, 0.7407, 0.7276), (0.4167, -0.7973, 0.5832), (0.8746, 0.7797, 0.5855), (0.8745, -0.7797, 0.5856), (0.4167, 0.7973, 0.583), (0.04282, -0.7805, 0.5833), (0.04278, 0.7804, 0.5831), (0.8905, 0.0, 0.5866), (0.02608, 0.0, 0.5833), (0.04332, -0.7812, 0.7158), (0.04337, 0.7817, 0.7157), (0.415, 0.798, 0.7273), (0.02608, 0.0002314, 0.7159), (0.8822, 0.0002314, 0.7309), (0.415, -0.7975, 0.7275), (0.8647, -0.7815, 0.7298), (0.8646, 0.782, 0.7297)], [], [(0, 17, 55, 19), (0, 19, 56, 20), (0, 20, 52, 21), (0, 21, 51, 17), (1, 31, 53, 24), (1, 24, 52, 32), (1, 32, 58, 30), (1, 30, 59, 31), (2, 23, 57, 25), (2, 25, 54, 15), (2, 15, 50, 26), (2, 26, 53, 23), (3, 26, 50, 18), (3, 18, 51, 21), (3, 21, 52, 24), (3, 24, 53, 26), (4, 25, 57, 22), (4, 22, 56, 19), (4, 19, 55, 16), (4, 16, 54, 25), (5, 38, 59, 30), (5, 30, 58, 39), (5, 39, 62, 37), (5, 37, 63, 38), (6, 33, 57, 23), (6, 23, 53, 31), (6, 31, 59, 29), (6, 29, 61, 33), (7, 34, 56, 22), (7, 22, 57, 33), (7, 33, 61, 28), (7, 28, 60, 34), (8, 32, 52, 20), (8, 20, 56, 34), (8, 34, 60, 27), (8, 27, 58, 32), (9, 40, 61, 29), (9, 29, 59, 38), (9, 38, 63, 36), (9, 36, 65, 40), (10, 46, 64, 41), (10, 41, 60, 47), (10, 47, 66, 45), (10, 45, 68, 46), (11, 39, 58, 27), (11, 27, 60, 41), (11, 41, 64, 35), (11, 35, 62, 39), (12, 45, 66, 42), (12, 42, 67, 44), (12, 44, 69, 43), (12, 43, 68, 45), (13, 48, 61, 40), (13, 40, 65, 49), (13, 49, 69, 44), (13, 44, 67, 48), (14, 47, 60, 28), (14, 28, 61, 48), (14, 48, 67, 42), (14, 42, 66, 47), (70, 76, 92, 77), (70, 77, 93, 78), (70, 78, 89, 79), (70, 79, 88, 76), (71, 78, 93, 80), (71, 80, 94, 81), (71, 81, 90, 82), (71, 82, 89, 78), (72, 81, 94, 83), (72, 83, 95, 84), (72, 84, 91, 85), (72, 85, 90, 81), (73, 84, 95, 86), (73, 86, 92, 76), (73, 76, 88, 87), (73, 87, 91, 84), (74, 87, 88, 79), (74, 79, 89, 82), (74, 82, 90, 85), (74, 85, 91, 87), (75, 86, 95, 83), (75, 83, 94, 80), (75, 80, 93, 77), (75, 77, 92, 86), (96, 102, 118, 103), (96, 103, 119, 104), (96, 104, 115, 105), (96, 105, 114, 102), (97, 104, 119, 106), (97, 106, 120, 107), (97, 107, 116, 108), (97, 108, 115, 104), (98, 107, 120, 109), (98, 109, 121, 110), (98, 110, 117, 111), (98, 111, 116, 107), (99, 110, 121, 112), (99, 112, 118, 102), (99, 102, 114, 113), (99, 113, 117, 110), (100, 113, 114, 105), (100, 105, 115, 108), (100, 108, 116, 111), (100, 111, 117, 113), (101, 112, 121, 109), (101, 109, 120, 106), (101, 106, 119, 103), (101, 103, 118, 112), (170, 168, 147, 144), (171, 173, 124, 126), (177, 174, 125, 149), (151, 136, 135, 150), (369, 368, 384, 385), (139, 141, 374, 372), (175, 171, 126, 131), (172, 176, 133, 123), (174, 172, 123, 125), (131, 126, 135, 136), (123, 133, 137, 134), (142, 153, 272, 268), (268, 264, 276, 278), (365, 370, 386, 381), (138, 140, 373, 371), (370, 367, 383, 386), (141, 143, 376, 374), (155, 145, 144, 154), (169, 170, 144, 145), (173, 177, 149, 124), (137, 151, 150, 134), (142, 138, 371, 375), (152, 140, 266, 270), (153, 143, 269, 272), (366, 364, 380, 382), (154, 144, 211, 213), (324, 320, 178, 182), (281, 286, 160, 159), (284, 288, 161, 157), (292, 290, 162, 163), (290, 281, 159, 162), (288, 292, 163, 161), (162, 159, 170, 169), (159, 160, 168, 170), (145, 155, 166, 164), (155, 146, 165, 166), (162, 169, 145, 164), (323, 319, 181, 179), (146, 167, 161, 165), (127, 128, 173, 171), (148, 129, 174, 177), (130, 127, 171, 175), (122, 132, 176, 172), (129, 122, 172, 174), (128, 148, 177, 173), (182, 178, 184, 188), (179, 181, 187, 185), (319, 321, 183, 181), (321, 324, 182, 183), (320, 322, 180, 178), (322, 323, 179, 180), (198, 199, 190, 194), (196, 197, 193, 191), (181, 183, 189, 187), (183, 182, 188, 189), (178, 180, 186, 184), (180, 179, 185, 186), (190, 192, 195, 194), (192, 191, 193, 195), (197, 200, 195, 193), (200, 198, 194, 195), (199, 201, 192, 190), (201, 196, 191, 192), (199, 198, 204, 205), (185, 187, 197, 196), (187, 189, 200, 197), (189, 188, 198, 200), (184, 186, 201, 199), (186, 185, 196, 201), (205, 204, 208, 209), (184, 199, 205, 202), (198, 188, 203, 204), (188, 184, 202, 203), (207, 206, 209, 208), (202, 205, 209, 206), (204, 203, 207, 208), (203, 202, 206, 207), (154, 213, 210, 325), (213, 211, 214, 217), (144, 147, 212, 211), (216, 156, 218, 221), (217, 214, 219, 222), (211, 212, 215, 214), (210, 213, 217, 156), (222, 219, 220, 223), (218, 222, 223, 221), (214, 215, 220, 219), (156, 217, 222, 218), (235, 229, 225, 233), (232, 224, 228, 234), (234, 228, 229, 235), (231, 235, 233, 227), (226, 232, 234, 230), (230, 234, 235, 231), (247, 245, 237, 241), (244, 246, 240, 236), (246, 247, 241, 240), (243, 239, 245, 247), (238, 242, 246, 244), (242, 243, 247, 246), (248, 237, 245, 251), (252, 238, 244, 255), (256, 240, 241, 259), (260, 236, 240, 256), (251, 245, 239, 263), (259, 241, 237, 248), (255, 244, 236, 260), (225, 249, 250, 233), (249, 248, 251, 250), (226, 253, 254, 232), (253, 252, 255, 254), (228, 257, 258, 229), (257, 256, 259, 258), (224, 261, 257, 228), (261, 260, 256, 257), (233, 250, 262, 227), (250, 251, 263, 262), (229, 258, 249, 225), (258, 259, 248, 249), (232, 254, 261, 224), (254, 255, 260, 261), (271, 267, 265, 270), (271, 264, 268, 272), (264, 271, 270, 266), (267, 271, 272, 269), (143, 141, 267, 269), (142, 268, 278, 275), (139, 152, 270, 265), (141, 139, 265, 267), (273, 275, 278, 276), (274, 273, 276, 277), (264, 266, 277, 276), (138, 142, 275, 273), (266, 140, 274, 277), (140, 138, 273, 274), (127, 130, 285, 282), (282, 285, 286, 281), (132, 122, 283, 280), (280, 283, 284, 279), (122, 129, 287, 283), (283, 287, 288, 284), (148, 128, 289, 291), (291, 289, 290, 292), (128, 127, 282, 289), (289, 282, 281, 290), (129, 148, 291, 287), (287, 291, 292, 288), (150, 135, 295, 299), (123, 134, 294, 293), (135, 126, 296, 295), (125, 123, 293, 297), (149, 125, 297, 300), (126, 124, 298, 296), (134, 150, 299, 294), (124, 149, 300, 298), (318, 314, 304, 303), (317, 313, 302, 301), (313, 315, 305, 302), (315, 318, 303, 305), (314, 316, 306, 304), (316, 317, 301, 306), (165, 161, 310, 308), (162, 164, 309, 307), (164, 166, 311, 309), (166, 165, 308, 311), (161, 163, 312, 310), (163, 162, 307, 312), (308, 310, 314, 318), (307, 309, 313, 317), (309, 311, 315, 313), (311, 308, 318, 315), (310, 312, 316, 314), (312, 307, 317, 316), (320, 324, 362, 358), (319, 323, 361, 357), (321, 319, 357, 359), (324, 321, 359, 362), (322, 320, 358, 360), (323, 322, 360, 361), (328, 167, 146, 325), (146, 155, 154, 325), (279, 284, 157, 326), (157, 161, 167, 328), (332, 210, 156, 216), (330, 334, 336, 329), (326, 157, 328, 327), (333, 334, 330, 335), (330, 329, 332, 331), (334, 333, 328, 325), (333, 335, 327, 328), (336, 334, 325, 210), (329, 336, 210, 332), (335, 330, 331, 327), (210, 336, 343, 337), (334, 342, 343, 336), (333, 341, 342, 334), (211, 213, 340, 338), (212, 211, 338, 339), (213, 210, 337, 340), (343, 350, 344, 337), (342, 349, 350, 343), (341, 348, 349, 342), (340, 347, 345, 338), (338, 345, 346, 339), (337, 344, 347, 340), (353, 354, 358, 362), (351, 352, 357, 361), (352, 355, 359, 357), (355, 353, 362, 359), (354, 356, 360, 358), (356, 351, 361, 360), (306, 301, 351, 356), (304, 306, 356, 354), (305, 303, 353, 355), (302, 305, 355, 352), (301, 302, 352, 351), (303, 304, 354, 353), (299, 295, 364, 366), (293, 294, 363, 368), (295, 296, 365, 364), (297, 293, 368, 369), (300, 297, 369, 367), (296, 298, 370, 365), (294, 299, 366, 363), (298, 300, 367, 370), (382, 380, 376, 378), (384, 379, 375, 371), (380, 381, 374, 376), (385, 384, 371, 373), (383, 385, 373, 377), (381, 386, 372, 374), (379, 382, 378, 375), (386, 383, 377, 372), (368, 363, 379, 384), (153, 142, 375, 378), (143, 153, 378, 376), (363, 366, 382, 379), (152, 139, 372, 377), (140, 152, 377, 373), (367, 369, 385, 383), (364, 365, 381, 380)])
me_cube_002.polygons.foreach_set('use_smooth', [True] * 349)
me_cube_002.polygons.foreach_set('material_index', [4, 4, 4, 4, 4, 4, 4, 4, 4, 4, 4, 4, 4, 4, 4, 4, 4, 4, 4, 4, 4, 4, 4, 4, 4, 4, 4, 4, 4, 4, 4, 4, 4, 4, 4, 4, 4, 4, 4, 4, 4, 4, 4, 4, 4, 4, 4, 4, 4, 4, 4, 4, 4, 4, 4, 4, 4, 4, 4, 4, 4, 4, 4, 4, 4, 4, 4, 4, 4, 4, 4, 4, 4, 4, 4, 4, 4, 4, 4, 4, 4, 4, 4, 4, 5, 5, 5, 5, 5, 5, 5, 5, 5, 5, 5, 5, 5, 5, 5, 5, 5, 5, 5, 5, 5, 5, 5, 5, 1, 2, 2, 2, 2, 3, 2, 2, 2, 2, 2, 3, 3, 2, 3, 2, 3, 1, 1, 2, 2, 3, 3, 3, 2, 1, 0, 1, 1, 1, 1, 1, 1, 1, 1, 1, 1, 0, 1, 1, 1, 1, 1, 1, 1, 0, 0, 0, 0, 0, 0, 0, 0, 0, 0, 0, 0, 0, 0, 0, 0, 0, 0, 0, 0, 0, 0, 0, 0, 0, 0, 0, 0, 0, 0, 0, 0, 1, 0, 1, 0, 0, 0, 0, 0, 0, 0, 0, 0, 0, 0, 0, 0, 0, 0, 0, 0, 0, 0, 0, 0, 0, 0, 0, 0, 0, 0, 0, 0, 0, 0, 0, 0, 0, 0, 0, 0, 0, 0, 0, 0, 3, 3, 3, 3, 3, 3, 3, 3, 3, 3, 3, 3, 3, 3, 1, 1, 1, 1, 1, 1, 1, 1, 1, 1, 1, 1, 2, 2, 2, 2, 2, 2, 2, 2, 1, 1, 1, 1, 1, 1, 1, 1, 1, 1, 1, 1, 1, 1, 1, 1, 1, 1, 1, 1, 1, 1, 1, 1, 1, 1, 1, 1, 0, 0, 1, 0, 0, 1, 1, 1, 0, 0, 1, 1, 1, 1, 1, 1, 1, 1, 1, 1, 1, 1, 1, 1, 1, 1, 1, 1, 1, 1, 1, 1, 1, 1, 2, 2, 2, 2, 2, 2, 2, 2, 2, 2, 2, 2, 2, 2, 2, 2, 2, 3, 3, 2, 3, 3, 2, 2])
_uv = me_cube_002.uv_layers.new(name='UVMap')
_uv.uv.foreach_set('vector', [0.0, 0.0, 0.0, 0.0, 0.0, 0.0, 0.0, 0.0, 0.0, 0.0, 0.0, 0.0, 0.0, 0.0, 0.0, 0.0, 0.0, 0.0, 0.0, 0.0, 0.0, 0.0, 0.0, 0.0, 0.0, 0.0, 0.0, 0.0, 0.0, 0.0, 0.0, 0.0, 0.0, 0.0, 0.0, 0.0, 0.0, 0.0, 0.0, 0.0, 0.0, 0.0, 0.0, 0.0, 0.0, 0.0, 0.0, 0.0, 0.0, 0.0, 0.0, 0.0, 0.0, 0.0, 0.0, 0.0, 0.0, 0.0, 0.0, 0.0, 0.0, 0.0, 0.0, 0.0, 0.0, 0.0, 0.0, 0.0, 0.0, 0.0, 0.0, 0.0, 0.0, 0.0, 0.0, 0.0, 0.0, 0.0, 0.0, 0.0, 0.0, 0.0, 0.0, 0.0, 0.0, 0.0, 0.0, 0.0, 0.0, 0.0, 0.0, 0.0, 0.0, 0.0, 0.0, 0.0, 0.0, 0.0, 0.0, 0.0, 0.0, 0.0, 0.0, 0.0, 0.0, 0.0, 0.0, 0.0, 0.0, 0.0, 0.0, 0.0, 0.0, 0.0, 0.0, 0.0, 0.0, 0.0, 0.0, 0.0, 0.0, 0.0, 0.0, 0.0, 0.0, 0.0, 0.0, 0.0, 0.0, 0.0, 0.0, 0.0, 0.0, 0.0, 0.0, 0.0, 0.0, 0.0, 0.0, 0.0, 0.0, 0.0, 0.0, 0.0, 0.0, 0.0, 0.0, 0.0, 0.0, 0.0, 0.0, 0.0, 0.0, 0.0, 0.0, 0.0, 0.0, 0.0, 0.0, 0.0, 0.0, 0.0, 0.0, 0.0, 0.0, 0.0, 0.0, 0.0, 0.0, 0.0, 0.0, 0.0, 0.0, 0.0, 0.0, 0.0, 0.0, 0.0, 0.0, 0.0, 0.0, 0.0, 0.0, 0.0, 0.0, 0.0, 0.0, 0.0, 0.0, 0.0, 0.0, 0.0, 0.0, 0.0, 0.0, 0.0, 0.0, 0.0, 0.0, 0.0, 0.0, 0.0, 0.0, 0.0, 0.0, 0.0, 0.0, 0.0, 0.0, 0.0, 0.0, 0.0, 0.0, 0.0, 0.0, 0.0, 0.0, 0.0, 0.0, 0.0, 0.0, 0.0, 0.0, 0.0, 0.0, 0.0, 0.0, 0.0, 0.0, 0.0, 0.0, 0.0, 0.0, 0.0, 0.0, 0.0, 0.0, 0.0, 0.0, 0.0, 0.0, 0.0, 0.0, 0.0, 0.0, 0.0, 0.0, 0.0, 0.0, 0.0, 0.0, 0.0, 0.0, 0.0, 0.0, 0.0, 0.0, 0.0, 0.0, 0.0, 0.0, 0.0, 0.0, 0.0, 0.0, 0.0, 0.0, 0.0, 0.0, 0.0, 0.0, 0.0, 0.0, 0.0, 0.0, 0.0, 0.0, 0.0, 0.0, 0.0, 0.0, 0.0, 0.0, 0.0, 0.0, 0.0, 0.0, 0.0, 0.0, 0.0, 0.0, 0.0, 0.0, 0.0, 0.0, 0.0, 0.0, 0.0, 0.0, 0.0, 0.0, 0.0, 0.0, 0.0, 0.0, 0.0, 0.0, 0.0, 0.0, 0.0, 0.0, 0.0, 0.0, 0.0, 0.0, 0.0, 0.0, 0.0, 0.0, 0.0, 0.0, 0.0, 0.0, 0.0, 0.0, 0.0, 0.0, 0.0, 0.0, 0.0, 0.0, 0.0, 0.0, 0.0, 0.0, 0.0, 0.0, 0.0, 0.0, 0.0, 0.0, 0.0, 0.0, 0.0, 0.0, 0.0, 0.0, 0.0, 0.0, 0.0, 0.0, 0.0, 0.0, 0.0, 0.0, 0.0, 0.0, 0.0, 0.0, 0.0, 0.0, 0.0, 0.0, 0.0, 0.0, 0.0, 0.0, 0.0, 0.0, 0.0, 0.0, 0.0, 0.0, 0.0, 0.0, 0.0, 0.0, 0.0, 0.0, 0.0, 0.0, 0.0, 0.0, 0.0, 0.0, 0.0, 0.0, 0.0, 0.0, 0.0, 0.0, 0.0, 0.0, 0.0, 0.0, 0.0, 0.0, 0.0, 0.0, 0.0, 0.0, 0.0, 0.0, 0.0, 0.0, 0.0, 0.0, 0.0, 0.0, 0.0, 0.0, 0.0, 0.0, 0.0, 0.0, 0.0, 0.0, 0.0, 0.0, 0.0, 0.0, 0.0, 0.0, 0.0, 0.0, 0.0, 0.0, 0.0, 0.0, 0.0, 0.0, 0.0, 0.0, 0.0, 0.0, 0.0, 0.0, 0.0, 0.0, 0.0, 0.0, 0.0, 0.0, 0.0, 0.0, 0.0, 0.0, 0.0, 0.0, 0.0, 0.0, 0.0, 0.0, 0.0, 0.0, 0.0, 0.0, 0.0, 0.0, 0.0, 0.0, 0.0, 0.0, 0.0, 0.0, 0.0, 0.0, 0.0, 0.0, 0.0, 0.0, 0.0, 0.0, 0.0, 0.0, 0.0, 0.0, 0.0, 0.0, 0.0, 0.0, 0.0, 0.0, 0.0, 0.0, 0.0, 0.0, 0.0, 0.0, 0.0, 0.0, 0.0, 0.0, 0.0, 0.0, 0.0, 0.0, 0.0, 0.0, 0.0, 0.0, 0.0, 0.0, 0.0, 0.0, 0.0, 0.0, 0.0, 0.0, 0.0, 0.0, 0.0, 0.0, 0.0, 0.0, 0.0, 0.0, 0.0, 0.0, 0.0, 0.0, 0.0, 0.0, 0.0, 0.0, 0.0, 0.0, 0.0, 0.0, 0.0, 0.0, 0.0, 0.0, 0.0, 0.0, 0.0, 0.0, 0.0, 0.0, 0.0, 0.0, 0.0, 0.0, 0.0, 0.0, 0.0, 0.0, 0.0, 0.0, 0.0, 0.0, 0.0, 0.0, 0.0, 0.0, 0.0, 0.0, 0.0, 0.0, 0.0, 0.0, 0.0, 0.0, 0.0, 0.0, 0.0, 0.0, 0.0, 0.0, 0.0, 0.0, 0.0, 0.0, 0.0, 0.0, 0.0, 0.0, 0.0, 0.0, 0.0, 0.0, 0.0, 0.0, 0.0, 0.0, 0.0, 0.0, 0.0, 0.0, 0.0, 0.0, 0.0, 0.0, 0.0, 0.0, 0.0, 0.0, 0.0, 0.0, 0.0, 0.0, 0.0, 0.0, 0.0, 0.0, 0.0, 0.0, 0.0, 0.0, 0.0, 0.0, 0.0, 0.0, 0.0, 0.0, 0.0, 0.0, 0.0, 0.0, 0.0, 0.0, 0.0, 0.0, 0.0, 0.0, 0.0, 0.0, 0.0, 0.0, 0.0, 0.0, 0.0, 0.0, 0.0, 0.0, 0.0, 0.0, 0.0, 0.0, 0.0, 0.0, 0.0, 0.0, 0.0, 0.0, 0.0, 0.0, 0.0, 0.0, 0.0, 0.0, 0.0, 0.0, 0.0, 0.0, 0.0, 0.0, 0.0, 0.0, 0.0, 0.0, 0.0, 0.0, 0.0, 0.0, 0.0, 0.0, 0.0, 0.0, 0.0, 0.0, 0.0, 0.0, 0.0, 0.0, 0.0, 0.0, 0.0, 0.0, 0.0, 0.0, 0.0, 0.0, 0.0, 0.0, 0.0, 0.0, 0.0, 0.0, 0.0, 0.0, 0.0, 0.0, 0.0, 0.0, 0.0, 0.0, 0.0, 0.0, 0.0, 0.0, 0.0, 0.0, 0.0, 0.0, 0.0, 0.0, 0.0, 0.0, 0.0, 0.0, 0.0, 0.0, 0.0, 0.0, 0.0, 0.0, 0.0, 0.0, 0.0, 0.0, 0.0, 0.0, 0.0, 0.0, 0.0, 0.0, 0.0, 0.0, 0.0, 0.0, 0.0, 0.0, 0.0, 0.0, 0.0, 0.0, 0.0, 0.0, 0.0, 0.0, 0.0, 0.0, 0.0, 0.0, 0.0, 0.0, 0.0, 0.0, 0.0, 0.0, 0.0, 0.0, 0.0, 0.0, 0.0, 0.0, 0.0, 0.0, 0.0, 0.0, 0.0, 0.0, 0.0, 0.0, 0.0, 0.0, 0.0, 0.0, 0.0, 0.0, 0.0, 0.0, 0.0, 0.0, 0.0, 0.0, 0.0, 0.0, 0.0, 0.0, 0.0, 0.0, 0.0, 0.0, 0.0, 0.0, 0.0, 0.0, 0.0, 0.0, 0.0, 0.0, 0.0, 0.0, 0.0, 0.0, 0.0, 0.0, 0.0, 0.0, 0.0, 0.0, 0.0, 0.0, 0.0, 0.0, 0.0, 0.0, 0.0, 0.0, 0.0, 0.0, 0.0, 0.0, 0.0, 0.0, 0.0, 0.0, 0.0, 0.0, 0.0, 0.0, 0.0, 0.0, 0.0, 0.0, 0.0, 0.0, 0.0, 0.0, 0.0, 0.0, 0.0, 0.0, 0.0, 0.0, 0.0, 0.0, 0.0, 0.0, 0.0, 0.0, 0.0, 0.0, 0.0, 0.0, 0.0, 0.0, 0.0, 0.0, 0.0, 0.0, 0.0, 0.0, 0.0, 0.0, 0.0, 0.0, 0.0, 0.0, 0.0, 0.0, 0.0, 0.6992, 0.2363, 0.7305, 0.2363, 0.7305, 0.2734, 0.6992, 0.2734, 0.7734, 0.3633, 0.7773, 0.3242, 0.8398, 0.3242, 0.8398, 0.3633, 0.7793, 0.2441, 0.7793, 0.1641, 0.8398, 0.1641, 0.8398, 0.2441, 0.8203, 0.4883, 0.8184, 0.418, 0.8398, 0.418, 0.8398, 0.4883, 0.9512, 0.1641, 0.9512, 0.125, 0.9512, 0.125, 0.9512, 0.1641, 0.6953, 0.668, 0.6953, 0.6191, 0.6953, 0.6191, 0.6953, 0.668, 0.7617, 0.4004, 0.7734, 0.3633, 0.8398, 0.3633, 0.8086, 0.4121, 0.7754, 0.125, 0.7695, 0.08398, 0.8105, 0.07617, 0.8398, 0.125, 0.7793, 0.1641, 0.7754, 0.125, 0.8398, 0.125, 0.8398, 0.1641, 0.8086, 0.4121, 0.8398, 0.3633, 0.8398, 0.418, 0.8184, 0.418, 0.8398, 0.125, 0.8105, 0.07617, 0.8203, 0.06445, 0.8398, 0.06445, 0.6953, 0.834, 0.6953, 0.75, 0.6309, 0.75, 0.6309, 0.834, 0.5645, 0.9863, 0.5645, 0.9492, 0.6309, 0.9492, 0.6309, 0.9863, 0.9512, 0.3633, 0.9512, 0.3242, 0.9512, 0.3242, 0.9512, 0.3633, 0.7461, 0.9492, 0.7461, 0.9023, 0.7461, 0.9023, 0.7461, 0.9492, 0.9512, 0.3242, 0.9512, 0.2441, 0.9512, 0.2441, 0.9512, 0.3242, 0.6953, 0.6191, 0.6953, 0.584, 0.6953, 0.584, 0.6953, 0.6191, 0.6738, 0.3809, 0.6738, 0.2734, 0.6992, 0.2734, 0.6992, 0.3809, 0.6816, 0.2363, 0.6992, 0.2363, 0.6992, 0.2734, 0.6738, 0.2734, 0.7773, 0.3242, 0.7793, 0.2441, 0.8398, 0.2441, 0.8398, 0.3242, 0.8203, 0.06445, 0.8242, 0.001953, 0.8398, 0.001953, 0.8398, 0.06445, 0.7461, 0.9863, 0.7461, 0.9492, 0.7461, 0.9492, 0.7461, 0.9863, 0.6953, 0.75, 0.6953, 0.834, 0.6309, 0.834, 0.6309, 0.75, 0.6953, 0.75, 0.6953, 0.668, 0.6309, 0.668, 0.6309, 0.75, 0.9512, 0.4883, 0.9512, 0.418, 0.9512, 0.418, 0.9512, 0.4883, 0.6992, 0.3809, 0.6992, 0.2734, 0.7227, 0.3125, 0.7227, 0.3809, 0.9004, 0.7539, 0.9004, 0.7012, 0.959, 0.7012, 0.959, 0.7539, 0.6992, 0.1445, 0.7305, 0.1445, 0.7305, 0.209, 0.6992, 0.209, 0.3926, 0.1445, 0.4531, 0.1445, 0.4531, 0.209, 0.3926, 0.209, 0.5488, 0.1445, 0.6406, 0.1445, 0.6406, 0.209, 0.5488, 0.209, 0.6406, 0.1445, 0.6992, 0.1445, 0.6992, 0.209, 0.6406, 0.209, 0.4531, 0.1445, 0.5488, 0.1445, 0.5488, 0.209, 0.4531, 0.209, 0.6406, 0.209, 0.6992, 0.209, 0.6992, 0.2363, 0.6816, 0.2363, 0.6992, 0.209, 0.7305, 0.209, 0.7305, 0.2363, 0.6992, 0.2363, 0.6738, 0.2734, 0.6738, 0.3809, 0.6406, 0.3809, 0.6406, 0.2734, 0.418, 0.3809, 0.418, 0.2734, 0.4531, 0.2734, 0.4531, 0.3809, 0.6406, 0.209, 0.6816, 0.2363, 0.6738, 0.2734, 0.6406, 0.2734, 0.9004, 0.9844, 0.9004, 0.9395, 0.959, 0.9395, 0.959, 0.9844, 0.418, 0.2734, 0.4102, 0.2363, 0.4531, 0.209, 0.4531, 0.2734, 0.6992, 0.0293, 0.6406, 0.0293, 0.6406, 0.01172, 0.6992, 0.01172, 0.5488, 0.0293, 0.4531, 0.0293, 0.4531, 0.01172, 0.5488, 0.01172, 0.7305, 0.0293, 0.6992, 0.0293, 0.6992, 0.01172, 0.7305, 0.01172, 0.3926, 0.0293, 0.3613, 0.0293, 0.3613, 0.01172, 0.3926, 0.01172, 0.4531, 0.0293, 0.3926, 0.0293, 0.3926, 0.01172, 0.4531, 0.01172, 0.6406, 0.0293, 0.5488, 0.0293, 0.5488, 0.01172, 0.6406, 0.01172, 0.959, 0.7539, 0.959, 0.7012, 0.9863, 0.7012, 0.9863, 0.7539, 0.959, 0.9844, 0.959, 0.9395, 0.9863, 0.9395, 0.9863, 0.9844, 0.9004, 0.9395, 0.9004, 0.8477, 0.959, 0.8477, 0.959, 0.9395, 0.9004, 0.8477, 0.9004, 0.7539, 0.959, 0.7539, 0.959, 0.8477, 0.9004, 0.7012, 0.9004, 0.6074, 0.959, 0.6074, 0.959, 0.7012, 0.9004, 0.6074, 0.9004, 0.5098, 0.959, 0.5098, 0.959, 0.6074, 0.582, 0.502, 0.582, 0.5273, 0.5469, 0.5273, 0.5469, 0.502, 0.582, 0.3438, 0.582, 0.3828, 0.5469, 0.3828, 0.5469, 0.3438, 0.959, 0.9395, 0.959, 0.8477, 0.9863, 0.8477, 0.9863, 0.9395, 0.959, 0.8477, 0.959, 0.7539, 0.9863, 0.7539, 0.9863, 0.8477, 0.959, 0.7012, 0.959, 0.6074, 0.9863, 0.6074, 0.9863, 0.7012, 0.959, 0.6074, 0.959, 0.5098, 0.9863, 0.5098, 0.9863, 0.6074, 0.5078, 0.502, 0.5078, 0.4453, 0.5469, 0.4453, 0.5469, 0.502, 0.5078, 0.4453, 0.5078, 0.3828, 0.5469, 0.3828, 0.5469, 0.4453, 0.582, 0.3828, 0.582, 0.4453, 0.5469, 0.4453, 0.5469, 0.3828, 0.582, 0.4453, 0.582, 0.502, 0.5469, 0.502, 0.5469, 0.4453, 0.582, 0.2246, 0.582, 0.2793, 0.5469, 0.2793, 0.5469, 0.2246, 0.582, 0.2793, 0.582, 0.3438, 0.5469, 0.3438, 0.5469, 0.2793, 0.7578, 0.6211, 0.7578, 0.6367, 0.7383, 0.6367, 0.7383, 0.6211, 0.6191, 0.3438, 0.6191, 0.3828, 0.582, 0.3828, 0.582, 0.3438, 0.6191, 0.3828, 0.6191, 0.4453, 0.582, 0.4453, 0.582, 0.3828, 0.6191, 0.4453, 0.6191, 0.502, 0.582, 0.502, 0.582, 0.4453, 0.6191, 0.2246, 0.6191, 0.2793, 0.582, 0.2793, 0.582, 0.2246, 0.6191, 0.2793, 0.6191, 0.3438, 0.582, 0.3438, 0.582, 0.2793, 0.7383, 0.6211, 0.7383, 0.6367, 0.7207, 0.6367, 0.7207, 0.6211, 0.7578, 0.5703, 0.7578, 0.6211, 0.7383, 0.6211, 0.7383, 0.5703, 0.7578, 0.5137, 0.7578, 0.5488, 0.7383, 0.5488, 0.7383, 0.5137, 0.7578, 0.5488, 0.7578, 0.5703, 0.7383, 0.5703, 0.7383, 0.5488, 0.7207, 0.5488, 0.7207, 0.5703, 0.6797, 0.5703, 0.6797, 0.5488, 0.7383, 0.5703, 0.7383, 0.6211, 0.7207, 0.6211, 0.7207, 0.5703, 0.7383, 0.5137, 0.7383, 0.5488, 0.7207, 0.5488, 0.7207, 0.5137, 0.7383, 0.5488, 0.7383, 0.5703, 0.7207, 0.5703, 0.7207, 0.5488, 0.3926, 0.3809, 0.7227, 0.3809, 0.6562, 0.418, 0.0, 0.0, 0.709, 0.418, 0.7676, 0.418, 0.7676, 0.4668, 0.709, 0.4668, 0.6992, 0.2734, 0.7305, 0.2734, 0.7305, 0.3125, 0.7227, 0.3125, 0.6348, 0.4668, 0.6562, 0.4668, 0.6562, 0.4902, 0.6348, 0.4902, 0.709, 0.4668, 0.7676, 0.4668, 0.7676, 0.4902, 0.709, 0.4902, 0.7676, 0.418, 0.7988, 0.418, 0.7988, 0.4668, 0.7676, 0.4668, 0.6562, 0.418, 0.709, 0.418, 0.709, 0.4668, 0.6562, 0.4668, 0.709, 0.4902, 0.7676, 0.4902, 0.7676, 0.5, 0.709, 0.5, 0.6562, 0.4902, 0.709, 0.4902, 0.709, 0.5, 0.6562, 0.5, 0.7676, 0.4668, 0.7988, 0.4668, 0.7988, 0.4902, 0.7676, 0.4902, 0.6562, 0.4668, 0.709, 0.4668, 0.709, 0.4902, 0.6562, 0.4902, 0.1035, 0.7168, 0.1387, 0.7168, 0.1387, 0.7539, 0.1035, 0.7754, 0.1035, 0.5371, 0.1387, 0.5684, 0.1387, 0.5996, 0.1035, 0.5996, 0.1035, 0.5996, 0.1387, 0.5996, 0.1387, 0.7168, 0.1035, 0.7168, 0.01562, 0.7168, 0.1035, 0.7168, 0.1035, 0.7754, 0.01562, 0.7871, 0.01562, 0.5176, 0.1035, 0.5371, 0.1035, 0.5996, 0.01562, 0.5996, 0.01562, 0.5996, 0.1035, 0.5996, 0.1035, 0.7168, 0.01562, 0.7168, 0.4375, 0.7168, 0.4375, 0.7754, 0.4023, 0.7539, 0.4023, 0.7168, 0.4375, 0.5371, 0.4375, 0.5996, 0.4023, 0.5996, 0.4023, 0.5703, 0.4375, 0.5996, 0.4375, 0.7168, 0.4023, 0.7168, 0.4023, 0.5996, 0.5234, 0.7168, 0.5234, 0.7891, 0.4375, 0.7754, 0.4375, 0.7168, 0.5234, 0.5215, 0.5234, 0.5996, 0.4375, 0.5996, 0.4375, 0.5371, 0.5234, 0.5996, 0.5234, 0.7168, 0.4375, 0.7168, 0.4375, 0.5996, 0.3184, 0.7539, 0.4023, 0.7539, 0.4023, 0.7949, 0.3184, 0.7949, 0.3184, 0.4297, 0.4023, 0.4297, 0.4023, 0.5215, 0.3184, 0.5215, 0.3184, 0.5996, 0.4023, 0.5996, 0.4023, 0.7168, 0.3184, 0.7168, 0.3184, 0.5684, 0.4023, 0.5703, 0.4023, 0.5996, 0.3184, 0.5996, 0.3184, 0.7949, 0.4023, 0.7949, 0.4023, 0.8867, 0.3184, 0.8867, 0.3184, 0.7168, 0.4023, 0.7168, 0.4023, 0.7539, 0.3184, 0.7539, 0.3184, 0.5215, 0.4023, 0.5215, 0.4023, 0.5703, 0.3184, 0.5684, 0.1387, 0.7539, 0.2207, 0.7539, 0.2207, 0.7949, 0.1387, 0.7949, 0.2207, 0.7539, 0.3184, 0.7539, 0.3184, 0.7949, 0.2207, 0.7949, 0.1387, 0.4297, 0.2207, 0.4297, 0.2207, 0.5215, 0.1387, 0.5215, 0.2207, 0.4297, 0.3184, 0.4297, 0.3184, 0.5215, 0.2207, 0.5215, 0.1387, 0.5996, 0.2207, 0.5996, 0.2207, 0.7168, 0.1387, 0.7168, 0.2207, 0.5996, 0.3184, 0.5996, 0.3184, 0.7168, 0.2207, 0.7168, 0.1387, 0.5684, 0.2207, 0.5684, 0.2207, 0.5996, 0.1387, 0.5996, 0.2207, 0.5684, 0.3184, 0.5684, 0.3184, 0.5996, 0.2207, 0.5996, 0.1387, 0.7949, 0.2207, 0.7949, 0.2207, 0.8867, 0.1387, 0.8867, 0.2207, 0.7949, 0.3184, 0.7949, 0.3184, 0.8867, 0.2207, 0.8867, 0.1387, 0.7168, 0.2207, 0.7168, 0.2207, 0.7539, 0.1387, 0.7539, 0.2207, 0.7168, 0.3184, 0.7168, 0.3184, 0.7539, 0.2207, 0.7539, 0.1387, 0.5215, 0.2207, 0.5215, 0.2207, 0.5684, 0.1387, 0.5684, 0.2207, 0.5215, 0.3184, 0.5215, 0.3184, 0.5684, 0.2207, 0.5684, 0.4805, 0.9492, 0.3965, 0.9492, 0.3965, 0.9023, 0.4805, 0.9023, 0.4805, 0.9492, 0.5645, 0.9492, 0.5645, 0.9863, 0.4805, 0.9863, 0.5645, 0.9492, 0.4805, 0.9492, 0.4805, 0.9023, 0.5645, 0.9023, 0.3965, 0.9492, 0.4805, 0.9492, 0.4805, 0.9863, 0.3965, 0.9863, 0.6953, 0.584, 0.6953, 0.6191, 0.6309, 0.6191, 0.6309, 0.584, 0.6953, 0.834, 0.6309, 0.834, 0.6309, 0.9004, 0.6777, 0.9004, 0.6953, 0.668, 0.6953, 0.75, 0.6309, 0.75, 0.6309, 0.668, 0.6953, 0.6191, 0.6953, 0.668, 0.6309, 0.668, 0.6309, 0.6191, 0.6777, 0.9492, 0.6777, 0.9863, 0.6309, 0.9863, 0.6309, 0.9492, 0.6777, 0.9023, 0.6777, 0.9492, 0.6309, 0.9492, 0.6309, 0.9023, 0.5645, 0.9492, 0.5645, 0.9023, 0.6309, 0.9023, 0.6309, 0.9492, 0.7461, 0.9492, 0.7461, 0.9863, 0.6777, 0.9863, 0.6777, 0.9492, 0.6309, 0.834, 0.6953, 0.834, 0.6777, 0.9023, 0.6309, 0.9023, 0.7461, 0.9023, 0.7461, 0.9492, 0.6777, 0.9492, 0.6777, 0.9023, 0.6992, 0.0293, 0.7305, 0.0293, 0.7305, 0.08203, 0.6992, 0.08203, 0.6992, 0.08203, 0.7305, 0.08203, 0.7305, 0.1445, 0.6992, 0.1445, 0.3613, 0.0293, 0.3926, 0.0293, 0.3926, 0.08203, 0.3613, 0.08203, 0.3613, 0.08203, 0.3926, 0.08203, 0.3926, 0.1445, 0.3613, 0.1445, 0.3926, 0.0293, 0.4531, 0.0293, 0.4531, 0.08203, 0.3926, 0.08203, 0.3926, 0.08203, 0.4531, 0.08203, 0.4531, 0.1445, 0.3926, 0.1445, 0.5488, 0.0293, 0.6406, 0.0293, 0.6406, 0.08203, 0.5488, 0.08203, 0.5488, 0.08203, 0.6406, 0.08203, 0.6406, 0.1445, 0.5488, 0.1445, 0.6406, 0.0293, 0.6992, 0.0293, 0.6992, 0.08203, 0.6406, 0.08203, 0.6406, 0.08203, 0.6992, 0.08203, 0.6992, 0.1445, 0.6406, 0.1445, 0.4531, 0.0293, 0.5488, 0.0293, 0.5488, 0.08203, 0.4531, 0.08203, 0.4531, 0.08203, 0.5488, 0.08203, 0.5488, 0.1445, 0.4531, 0.1445, 0.8398, 0.4883, 0.8398, 0.418, 0.916, 0.418, 0.916, 0.4883, 0.8398, 0.125, 0.8398, 0.06445, 0.916, 0.06445, 0.916, 0.125, 0.8398, 0.418, 0.8398, 0.3633, 0.916, 0.3633, 0.916, 0.418, 0.8398, 0.1641, 0.8398, 0.125, 0.916, 0.125, 0.916, 0.1641, 0.8398, 0.2441, 0.8398, 0.1641, 0.916, 0.1641, 0.916, 0.2441, 0.8398, 0.3633, 0.8398, 0.3242, 0.916, 0.3242, 0.916, 0.3633, 0.8398, 0.06445, 0.8398, 0.001953, 0.916, 0.001953, 0.916, 0.06445, 0.8398, 0.3242, 0.8398, 0.2441, 0.916, 0.2441, 0.916, 0.3242, 0.8535, 0.7539, 0.8535, 0.7012, 0.877, 0.7012, 0.877, 0.7539, 0.8535, 0.9844, 0.8535, 0.9395, 0.877, 0.9395, 0.877, 0.9844, 0.8535, 0.9395, 0.8535, 0.8477, 0.877, 0.8477, 0.877, 0.9395, 0.8535, 0.8477, 0.8535, 0.7539, 0.877, 0.7539, 0.877, 0.8477, 0.8535, 0.7012, 0.8535, 0.6074, 0.877, 0.6074, 0.877, 0.7012, 0.8535, 0.6074, 0.8535, 0.5098, 0.877, 0.5098, 0.877, 0.6074, 0.7754, 0.7539, 0.7754, 0.7012, 0.8027, 0.7012, 0.8027, 0.7539, 0.7754, 0.9844, 0.7754, 0.9395, 0.8027, 0.9395, 0.8027, 0.9844, 0.7754, 0.9395, 0.7754, 0.8477, 0.8027, 0.8477, 0.8027, 0.9395, 0.7754, 0.8477, 0.7754, 0.7539, 0.8027, 0.7539, 0.8027, 0.8477, 0.7754, 0.7012, 0.7754, 0.6074, 0.8027, 0.6074, 0.8027, 0.7012, 0.7754, 0.6074, 0.7754, 0.5098, 0.8027, 0.5098, 0.8027, 0.6074, 0.8027, 0.7539, 0.8027, 0.7012, 0.8535, 0.7012, 0.8535, 0.7539, 0.8027, 0.9844, 0.8027, 0.9395, 0.8535, 0.9395, 0.8535, 0.9844, 0.8027, 0.9395, 0.8027, 0.8477, 0.8535, 0.8477, 0.8535, 0.9395, 0.8027, 0.8477, 0.8027, 0.7539, 0.8535, 0.7539, 0.8535, 0.8477, 0.8027, 0.7012, 0.8027, 0.6074, 0.8535, 0.6074, 0.8535, 0.7012, 0.8027, 0.6074, 0.8027, 0.5098, 0.8535, 0.5098, 0.8535, 0.6074, 0.9004, 0.7012, 0.9004, 0.7539, 0.9004, 0.7539, 0.9004, 0.7012, 0.9004, 0.9395, 0.9004, 0.9844, 0.9004, 0.9844, 0.9004, 0.9395, 0.9004, 0.8477, 0.9004, 0.9395, 0.9004, 0.9395, 0.9004, 0.8477, 0.9004, 0.7539, 0.9004, 0.8477, 0.9004, 0.8477, 0.9004, 0.7539, 0.9004, 0.6074, 0.9004, 0.7012, 0.9004, 0.7012, 0.9004, 0.6074, 0.9004, 0.5098, 0.9004, 0.6074, 0.9004, 0.6074, 0.9004, 0.5098, 0.3926, 0.2363, 0.4102, 0.2363, 0.418, 0.2734, 0.3926, 0.2734, 0.418, 0.2734, 0.418, 0.3809, 0.3926, 0.3809, 0.3926, 0.2734, 0.3613, 0.1445, 0.3926, 0.1445, 0.3926, 0.209, 0.3613, 0.209, 0.3926, 0.209, 0.4531, 0.209, 0.4102, 0.2363, 0.3926, 0.2363, 0.6348, 0.418, 0.6562, 0.418, 0.6562, 0.4668, 0.6348, 0.4668, 0.03931, 0.02738, -0.0106, -0.006983, 0.3886, 0.2558, 0.1125, 0.07406, 0.3613, 0.209, 0.3926, 0.209, 0.3926, 0.2363, 0.3613, 0.2363, 0.3155, 0.1976, 0.3139, 0.2185, 0.03931, 0.02738, 0.07706, 0.04876, 0.03931, 0.02738, 0.1125, 0.07406, 0.0, 0.0, 0.0, 0.0, 0.3139, 0.2185, 0.3155, 0.1976, 0.3926, 0.2363, 0.3926, 0.2734, 0.3155, 0.1976, 0.07706, 0.04876, 0.0, 0.0, 0.3926, 0.2363, 0.3886, 0.2558, -0.0106, -0.006983, 0.0, 0.0, 0.6348, 0.418, 0.1125, 0.07406, 0.3886, 0.2558, 0.6348, 0.418, 0.0, 0.0, 0.07706, 0.04876, 0.03931, 0.02738, 0.0, 0.0, 0.0, 0.0, 0.6348, 0.418, 0.3886, 0.2558, 0.3886, 0.2558, 0.6348, 0.418, -0.0106, -0.006983, -0.0106, -0.006983, 0.3886, 0.2558, 0.3886, 0.2558, 0.3155, 0.1976, 0.3155, 0.1976, 0.3139, 0.2185, 0.3139, 0.2185, 0.7227, 0.3125, 0.7227, 0.3809, 0.7227, 0.3809, 0.7227, 0.3125, 0.7305, 0.3125, 0.7227, 0.3125, 0.7227, 0.3125, 0.7305, 0.3125, 0.7227, 0.3809, 0.6562, 0.418, 0.6562, 0.418, 0.7227, 0.3809, 0.3886, 0.2558, 0.3886, 0.2558, 0.6348, 0.418, 0.6348, 0.418, -0.0106, -0.006983, -0.0106, -0.006983, 0.3886, 0.2558, 0.3886, 0.2558, 0.3155, 0.1976, 0.3155, 0.1976, 0.3139, 0.2185, 0.3139, 0.2185, 0.7227, 0.3809, 0.7227, 0.3809, 0.7227, 0.3125, 0.7227, 0.3125, 0.7227, 0.3125, 0.7227, 0.3125, 0.7305, 0.3125, 0.7305, 0.3125, 0.6562, 0.418, 0.6562, 0.418, 0.7227, 0.3809, 0.7227, 0.3809, 0.877, 0.7539, 0.877, 0.7012, 0.9004, 0.7012, 0.9004, 0.7539, 0.877, 0.9844, 0.877, 0.9395, 0.9004, 0.9395, 0.9004, 0.9844, 0.877, 0.9395, 0.877, 0.8477, 0.9004, 0.8477, 0.9004, 0.9395, 0.877, 0.8477, 0.877, 0.7539, 0.9004, 0.7539, 0.9004, 0.8477, 0.877, 0.7012, 0.877, 0.6074, 0.9004, 0.6074, 0.9004, 0.7012, 0.877, 0.6074, 0.877, 0.5098, 0.9004, 0.5098, 0.9004, 0.6074, 0.877, 0.6074, 0.877, 0.5098, 0.877, 0.5098, 0.877, 0.6074, 0.877, 0.7012, 0.877, 0.6074, 0.877, 0.6074, 0.877, 0.7012, 0.877, 0.8477, 0.877, 0.7539, 0.877, 0.7539, 0.877, 0.8477, 0.877, 0.9395, 0.877, 0.8477, 0.877, 0.8477, 0.877, 0.9395, 0.877, 0.9844, 0.877, 0.9395, 0.877, 0.9395, 0.877, 0.9844, 0.877, 0.7539, 0.877, 0.7012, 0.877, 0.7012, 0.877, 0.7539, 0.916, 0.4883, 0.916, 0.418, 0.9512, 0.418, 0.9512, 0.4883, 0.916, 0.125, 0.916, 0.06445, 0.9512, 0.06445, 0.9512, 0.125, 0.916, 0.418, 0.916, 0.3633, 0.9512, 0.3633, 0.9512, 0.418, 0.916, 0.1641, 0.916, 0.125, 0.9512, 0.125, 0.9512, 0.1641, 0.916, 0.2441, 0.916, 0.1641, 0.9512, 0.1641, 0.9512, 0.2441, 0.916, 0.3633, 0.916, 0.3242, 0.9512, 0.3242, 0.9512, 0.3633, 0.916, 0.06445, 0.916, 0.001953, 0.9512, 0.001953, 0.9512, 0.06445, 0.916, 0.3242, 0.916, 0.2441, 0.9512, 0.2441, 0.9512, 0.3242, 0.9512, 0.4883, 0.9512, 0.418, 0.9863, 0.418, 0.9863, 0.4883, 0.9512, 0.125, 0.9512, 0.06445, 0.9863, 0.06445, 0.9863, 0.125, 0.9512, 0.418, 0.9512, 0.3633, 0.9863, 0.3633, 0.9863, 0.418, 0.9512, 0.1641, 0.9512, 0.125, 0.9863, 0.125, 0.9863, 0.1641, 0.9512, 0.2441, 0.9512, 0.1641, 0.9863, 0.1641, 0.9863, 0.2441, 0.9512, 0.3633, 0.9512, 0.3242, 0.9863, 0.3242, 0.9863, 0.3633, 0.9512, 0.06445, 0.9512, 0.001953, 0.9863, 0.001953, 0.9863, 0.06445, 0.9512, 0.3242, 0.9512, 0.2441, 0.9863, 0.2441, 0.9863, 0.3242, 0.9512, 0.125, 0.9512, 0.06445, 0.9512, 0.06445, 0.9512, 0.125, 0.6953, 0.75, 0.6953, 0.834, 0.6953, 0.834, 0.6953, 0.75, 0.6953, 0.668, 0.6953, 0.75, 0.6953, 0.75, 0.6953, 0.668, 0.9512, 0.06445, 0.9512, 0.001953, 0.9512, 0.001953, 0.9512, 0.06445, 0.6953, 0.75, 0.6953, 0.668, 0.6953, 0.668, 0.6953, 0.75, 0.6953, 0.834, 0.6953, 0.75, 0.6953, 0.75, 0.6953, 0.834, 0.9512, 0.2441, 0.9512, 0.1641, 0.9512, 0.1641, 0.9512, 0.2441, 0.9512, 0.418, 0.9512, 0.3633, 0.9512, 0.3633, 0.9512, 0.418])
me_cube_002.materials.append(mat_jambasecauc)
me_cube_002.materials.append(mat_jambasetorso)
me_cube_002.materials.append(mat_jambasetrousers)
me_cube_002.materials.append(mat_jambasefeet)
me_cube_002.materials.append(mat_jamhair)
me_cube_002.materials.append(mat_jameyemouth)
me_cube_002.use_remesh_preserve_volume = False
me_cube_002.use_remesh_preserve_attributes = False
me_cube_002.use_mirror_vertex_groups = False
me_cube_002.update()
me_cube = bpy.data.meshes.new('Cube')
me_cube.from_pydata([(0.32, 0.16, 0.0), (0.32, -0.16, 0.0), (-0.32, -0.16, 0.0), (-0.32, 0.16, 0.0), (0.32, 0.16, 1.76), (0.32, -0.16, 1.76), (-0.32, -0.16, 1.76), (-0.32, 0.16, 1.76)], [], [(0, 1, 2, 3), (4, 7, 6, 5), (0, 4, 5, 1), (1, 5, 6, 2), (2, 6, 7, 3), (4, 0, 3, 7)])
me_cube.materials.append(mat_carbodypaint)
me_cube.use_remesh_preserve_volume = False
me_cube.use_remesh_preserve_attributes = False
me_cube.use_mirror_vertex_groups = False
me_cube.update()
me_cube_007 = bpy.data.meshes.new('Cube.007')
me_cube_007.from_pydata([(1.124, -1.185, 6.984), (0.0, -1.185, 7.25), (1.137, -1.222, 6.579), (0.8067, -1.222, 7.168), (0.8067, -1.333, 6.687), (1.124, 1.185, 5.263), (1.124, 1.185, 6.984), (0.0, 1.185, 4.859), (0.0, 1.185, 7.25), (1.137, 1.222, 5.672), (1.137, 1.222, 6.579), (0.0, 1.333, 5.414), (0.0, 1.333, 6.695), (0.8067, 1.222, 4.991), (0.8067, 1.222, 7.168), (0.8067, 1.333, 5.472), (0.8067, 1.333, 6.687), (1.137, 0.4444, 6.99), (1.137, -0.4444, 6.99), (0.8067, -0.4444, 7.216), (0.8067, 0.4444, 7.216), (1.173, 0.4444, 5.714), (1.173, -0.4444, 6.551), (1.173, 0.4444, 6.551), (1.137, 0.4444, 5.261), (0.0, -0.4444, 7.314), (0.0, 0.4444, 7.314)], [], [(4, 2, 0, 3), (16, 14, 6, 10), (13, 15, 9, 5), (15, 16, 10, 9), (12, 8, 14, 16), (7, 11, 15, 13), (11, 12, 16, 15), (17, 6, 14, 20), (21, 9, 10, 23), (24, 5, 9, 21), (20, 14, 8, 26), (23, 10, 6, 17), (0, 18, 19, 3), (18, 17, 20, 19), (3, 19, 25, 1), (19, 20, 26, 25), (2, 22, 18, 0), (22, 23, 17, 18)])
me_cube_007.polygons.foreach_set('use_smooth', [True] * 18)
_uv = me_cube_007.uv_layers.new(name='UVMap')
_uv.uv.foreach_set('vector', [0.1035, 0.7168, 0.1387, 0.7168, 0.1387, 0.7539, 0.1035, 0.7754, 0.4375, 0.7168, 0.4375, 0.7754, 0.4023, 0.7539, 0.4023, 0.7168, 0.4375, 0.5371, 0.4375, 0.5996, 0.4023, 0.5996, 0.4023, 0.5703, 0.4375, 0.5996, 0.4375, 0.7168, 0.4023, 0.7168, 0.4023, 0.5996, 0.5234, 0.7168, 0.5234, 0.7891, 0.4375, 0.7754, 0.4375, 0.7168, 0.5234, 0.5215, 0.5234, 0.5996, 0.4375, 0.5996, 0.4375, 0.5371, 0.5234, 0.5996, 0.5234, 0.7168, 0.4375, 0.7168, 0.4375, 0.5996, 0.3184, 0.7539, 0.4023, 0.7539, 0.4023, 0.7949, 0.3184, 0.7949, 0.3184, 0.5996, 0.4023, 0.5996, 0.4023, 0.7168, 0.3184, 0.7168, 0.3184, 0.5684, 0.4023, 0.5703, 0.4023, 0.5996, 0.3184, 0.5996, 0.3184, 0.7949, 0.4023, 0.7949, 0.4023, 0.8867, 0.3184, 0.8867, 0.3184, 0.7168, 0.4023, 0.7168, 0.4023, 0.7539, 0.3184, 0.7539, 0.1387, 0.7539, 0.2207, 0.7539, 0.2207, 0.7949, 0.1387, 0.7949, 0.2207, 0.7539, 0.3184, 0.7539, 0.3184, 0.7949, 0.2207, 0.7949, 0.1387, 0.7949, 0.2207, 0.7949, 0.2207, 0.8867, 0.1387, 0.8867, 0.2207, 0.7949, 0.3184, 0.7949, 0.3184, 0.8867, 0.2207, 0.8867, 0.1387, 0.7168, 0.2207, 0.7168, 0.2207, 0.7539, 0.1387, 0.7539, 0.2207, 0.7168, 0.3184, 0.7168, 0.3184, 0.7539, 0.2207, 0.7539])
me_cube_007.materials.append(mat_jamhair)
me_cube_007.use_remesh_preserve_volume = False
me_cube_007.use_remesh_preserve_attributes = False
me_cube_007.use_mirror_vertex_groups = False
me_cube_007.update()
arm_armature = bpy.data.armatures.new('Armature')  # bones are not reproduced

# ---- objects
ob_point = bpy.data.objects.new('Point', light_point)
ob_james01 = bpy.data.objects.new('james01', me_plane)
ob_area = bpy.data.objects.new('Area', light_area)
ob_metarig = bpy.data.objects.new('metarig', arm_armature)
ob_headlinerjambro01mouth = bpy.data.objects.new('headlinerJamBro01mouth', me_cube_005)
ob_headlinerjambro01hair = bpy.data.objects.new('headlinerJamBro01hair', me_cube_006)
ob_headlinerjambro01 = bpy.data.objects.new('headlinerJamBro01', me_cube_002)
ob_humanoutline = bpy.data.objects.new('humanOutline', me_cube)
ob_lamp = bpy.data.objects.new('Lamp', light_lamp)
ob_camera = bpy.data.objects.new('Camera', cam_camera)
ob_characterbase_002 = bpy.data.objects.new('characterBase.002', me_cube_007)

# ---- transforms, parenting, visibility, modifiers, constraints
ob_point.location = (0.09349, 1.206, 1.362)
ob_point.lineart.crease_threshold = 0.0
ob_james01.location = (-0.768, 0.0, 1.344)
ob_james01.rotation_euler = (1.571, -0.0, 0.0)
ob_james01.lineart.crease_threshold = 0.0
ob_area.location = (-0.803, -3.838, 2.478)
ob_area.rotation_euler = (-0.9757, 0.5405, -2.759)
ob_area.lineart.crease_threshold = 0.0
ob_metarig.location = (0.0, 0.0, 0.0)
ob_metarig.show_in_front = True
ob_metarig.lineart.crease_threshold = 0.0
ob_headlinerjambro01mouth.parent = ob_metarig
ob_headlinerjambro01mouth.location = (1.49e-08, -1.49e-08, 0.0)
ob_headlinerjambro01mouth.scale = (0.02, 0.02, 0.02)
ob_headlinerjambro01mouth.lineart.crease_threshold = 0.0
_vg = ob_headlinerjambro01mouth.vertex_groups.new(name='foot_IK_main.L')
_vg = ob_headlinerjambro01mouth.vertex_groups.new(name='roll_back.L')
_vg = ob_headlinerjambro01mouth.vertex_groups.new(name='roll_front.L')
_vg = ob_headlinerjambro01mouth.vertex_groups.new(name='foot_IK.L')
_vg = ob_headlinerjambro01mouth.vertex_groups.new(name='roll_main.L')
_vg = ob_headlinerjambro01mouth.vertex_groups.new(name='pole_target.L')
_vg = ob_headlinerjambro01mouth.vertex_groups.new(name='foot_IK_main.R')
_vg = ob_headlinerjambro01mouth.vertex_groups.new(name='roll_back.R')
_vg = ob_headlinerjambro01mouth.vertex_groups.new(name='roll_front.R')
_vg = ob_headlinerjambro01mouth.vertex_groups.new(name='foot_IK.R')
_vg = ob_headlinerjambro01mouth.vertex_groups.new(name='roll_main.R')
_vg = ob_headlinerjambro01mouth.vertex_groups.new(name='pole_target.R')
_vg = ob_headlinerjambro01mouth.vertex_groups.new(name='hips_main')
_vg = ob_headlinerjambro01mouth.vertex_groups.new(name='hips')
_vg = ob_headlinerjambro01mouth.vertex_groups.new(name='spine')
_vg = ob_headlinerjambro01mouth.vertex_groups.new(name='chest')
_vg = ob_headlinerjambro01mouth.vertex_groups.new(name='neck')
_vg = ob_headlinerjambro01mouth.vertex_groups.new(name='head')
_vg.add([0, 1, 2, 3, 4, 5, 6, 7, 8, 9, 10, 11, 12, 13, 14, 15, 16, 17, 18, 19, 20, 21, 22, 23, 24, 25, 26, 27, 28, 29, 30, 31, 32, 33, 34, 35, 36, 37, 38, 39, 40, 41], 1.0, 'REPLACE')
_vg = ob_headlinerjambro01mouth.vertex_groups.new(name='shoulder.L')
_vg = ob_headlinerjambro01mouth.vertex_groups.new(name='upper_arm.L')
_vg = ob_headlinerjambro01mouth.vertex_groups.new(name='forearm.L')
_vg = ob_headlinerjambro01mouth.vertex_groups.new(name='hand.L')
_vg = ob_headlinerjambro01mouth.vertex_groups.new(name='palm.01.L')
_vg = ob_headlinerjambro01mouth.vertex_groups.new(name='thumb.01.L')
_vg = ob_headlinerjambro01mouth.vertex_groups.new(name='shoulder.R')
_vg = ob_headlinerjambro01mouth.vertex_groups.new(name='upper_arm.R')
_vg = ob_headlinerjambro01mouth.vertex_groups.new(name='forearm.R')
_vg = ob_headlinerjambro01mouth.vertex_groups.new(name='hand.R')
_vg = ob_headlinerjambro01mouth.vertex_groups.new(name='palm.01.R')
_vg = ob_headlinerjambro01mouth.vertex_groups.new(name='thumb.01.R')
_vg = ob_headlinerjambro01mouth.vertex_groups.new(name='thigh.L')
_vg = ob_headlinerjambro01mouth.vertex_groups.new(name='shin.L')
_vg = ob_headlinerjambro01mouth.vertex_groups.new(name='foot.L')
_vg = ob_headlinerjambro01mouth.vertex_groups.new(name='toe.L')
_vg = ob_headlinerjambro01mouth.vertex_groups.new(name='thigh.R')
_vg = ob_headlinerjambro01mouth.vertex_groups.new(name='shin.R')
_vg = ob_headlinerjambro01mouth.vertex_groups.new(name='foot.R')
_vg = ob_headlinerjambro01mouth.vertex_groups.new(name='toe.R')
_m = ob_headlinerjambro01mouth.modifiers.new('Armature', 'ARMATURE')
_m.object = ob_metarig
ob_headlinerjambro01hair.parent = ob_metarig
ob_headlinerjambro01hair.location = (0.0, 0.0, 0.0)
ob_headlinerjambro01hair.scale = (0.24, 0.12, 0.24)
ob_headlinerjambro01hair.lineart.crease_threshold = 0.0
_vg = ob_headlinerjambro01hair.vertex_groups.new(name='hips')
_vg = ob_headlinerjambro01hair.vertex_groups.new(name='spine')
_vg = ob_headlinerjambro01hair.vertex_groups.new(name='chest')
_vg = ob_headlinerjambro01hair.vertex_groups.new(name='neck')
_vg = ob_headlinerjambro01hair.vertex_groups.new(name='head')
_vg.add([0, 1, 2, 3, 4, 5, 6, 7, 8, 9, 10, 11, 12, 13, 14, 15, 16, 17, 18, 19, 20, 21, 22, 23, 24, 25, 26, 27, 28, 29, 30, 31, 32, 33, 34, 35, 36, 37, 38, 39, 40, 41, 42, 43, 44, 45, 46, 47, 48, 49, 50, 51, 52, 53, 54, 55, 56, 57, 58, 59, 60, 61, 62, 63, 64, 65, 66, 67, 68, 69, 70, 71, 72, 73, 74, 75, 76, 77, 78, 79, 80, 81, 82, 83, 84, 85, 86, 87, 88, 89, 90, 91, 92, 93, 94, 95, 96, 97, 98, 99, 100, 101, 102, 103, 104, 105, 106, 107, 108, 109, 110, 111, 112, 113, 114, 115, 116, 117, 118, 119, 120, 121, 122, 123], 1.0, 'REPLACE')
_vg = ob_headlinerjambro01hair.vertex_groups.new(name='shoulder.L')
_vg = ob_headlinerjambro01hair.vertex_groups.new(name='upper_arm.L')
_vg = ob_headlinerjambro01hair.vertex_groups.new(name='forearm.L')
_vg = ob_headlinerjambro01hair.vertex_groups.new(name='hand.L')
_vg = ob_headlinerjambro01hair.vertex_groups.new(name='palm.01.L')
_vg = ob_headlinerjambro01hair.vertex_groups.new(name='thumb.01.L')
_vg = ob_headlinerjambro01hair.vertex_groups.new(name='shoulder.R')
_vg = ob_headlinerjambro01hair.vertex_groups.new(name='upper_arm.R')
_vg = ob_headlinerjambro01hair.vertex_groups.new(name='forearm.R')
_vg = ob_headlinerjambro01hair.vertex_groups.new(name='hand.R')
_vg = ob_headlinerjambro01hair.vertex_groups.new(name='palm.01.R')
_vg = ob_headlinerjambro01hair.vertex_groups.new(name='thumb.01.R')
_vg = ob_headlinerjambro01hair.vertex_groups.new(name='thigh.L')
_vg = ob_headlinerjambro01hair.vertex_groups.new(name='shin.L')
_vg = ob_headlinerjambro01hair.vertex_groups.new(name='foot.L')
_vg = ob_headlinerjambro01hair.vertex_groups.new(name='toe.L')
_vg = ob_headlinerjambro01hair.vertex_groups.new(name='thigh.R')
_vg = ob_headlinerjambro01hair.vertex_groups.new(name='shin.R')
_vg = ob_headlinerjambro01hair.vertex_groups.new(name='foot.R')
_vg = ob_headlinerjambro01hair.vertex_groups.new(name='toe.R')
_m = ob_headlinerjambro01hair.modifiers.new('Armature', 'ARMATURE')
_m.object = ob_metarig
_m.use_deform_preserve_volume = True
ob_headlinerjambro01.parent = ob_metarig
ob_headlinerjambro01.location = (0.0, 0.0, 0.0)
ob_headlinerjambro01.scale = (0.24, 0.12, 0.24)
ob_headlinerjambro01.lineart.crease_threshold = 0.0
_vg = ob_headlinerjambro01.vertex_groups.new(name='hips')
for _i, _w in zip([122, 126, 127, 128, 130, 131, 132, 133, 134, 135, 136, 137, 150, 151, 171, 172, 173, 174, 175, 176, 280, 282, 283, 285], [0.08856, 0.04857, 0.1487, 0.0206, 0.7255, 0.4092, 0.4019, 0.1198, 0.06319, 0.1392, 0.2108, 0.09369, 0.06402, 0.1077, 0.138, 0.08065, 0.0346, 0.006015, 0.7831, 0.4003, 0.07768, 0.05007, 0.01783, 0.1139]): _vg.add([_i], _w, 'REPLACE')
_vg = ob_headlinerjambro01.vertex_groups.new(name='spine')
for _i, _w in zip([122, 127, 128, 129, 130, 132, 133, 148, 157, 159, 160, 161, 162, 163, 167, 168, 169, 170, 171, 172, 173, 174, 175, 176, 177, 279, 280, 281, 282, 283, 284, 285, 286, 287, 288, 289, 290, 291, 292, 307, 310, 312, 314, 316, 317, 326, 327, 328, 333, 334, 335, 341, 342, 348, 349], [0.1707, 0.145, 0.1842, 0.1909, 0.1166, 0.2038, 0.02075, 0.1633, 0.1695, 0.167, 0.1715, 0.06999, 0.06883, 0.05243, 0.0341, 0.06299, 0.02853, 0.05402, 0.07511, 0.1012, 0.1031, 0.1151, 0.04688, 0.1365, 0.08197, 0.7616, 0.7552, 0.7406, 0.7418, 0.7239, 0.7284, 0.7899, 0.7842, 0.6623, 0.6427, 0.6693, 0.6472, 0.666, 0.6459, 0.03442, 0.03499, 0.02621, 0.0175, 0.01311, 0.01721, 0.1693, 0.03563, 0.03832, 0.02772, 0.0002021, 0.02647, 0.02772, 0.0002021, 0.02772, 0.0002021]): _vg.add([_i], _w, 'REPLACE')
_vg = ob_headlinerjambro01.vertex_groups.new(name='chest')
for _i, _w in zip([144, 145, 147, 157, 158, 159, 160, 161, 162, 167, 168, 169, 170, 211, 212, 214, 215, 219, 220, 279, 281, 284, 286, 288, 290, 307, 310, 314, 317, 326, 327, 328, 333, 334, 335, 338, 339, 341, 342, 345, 346, 348, 349], [0.1468, 0.02794, 0.6759, 0.3754, 0.002925, 0.4615, 0.6764, 0.02909, 0.04863, 0.06895, 0.7014, 0.1137, 0.2334, 0.1464, 0.6509, 0.04821, 0.117, 0.02718, 0.06154, 0.1002, 0.09904, 0.08518, 0.127, 0.02022, 0.04248, 0.02432, 0.01454, 0.007272, 0.01216, 0.4758, 0.1167, 0.09321, 0.07149, 0.0005478, 0.08241, 0.1464, 0.6509, 0.07149, 0.0005478, 0.1464, 0.6509, 0.07149, 0.0005478]): _vg.add([_i], _w, 'REPLACE')
_vg = ob_headlinerjambro01.vertex_groups.new(name='neck')
for _i, _w in zip([144, 147, 156, 210, 211, 212, 213, 214, 215, 216, 217, 218, 219, 220, 221, 222, 223, 329, 332, 336, 337, 338, 339, 340, 343, 344, 345, 346, 347, 350], [0.04452, 0.06834, 0.5505, 0.0121, 0.1011, 0.1332, 0.05132, 0.7688, 0.8016, 0.5362, 0.7853, 0.8101, 0.8593, 0.8781, 0.8914, 0.9014, 0.9524, 0.02854, 0.04408, 0.01463, 0.0121, 0.1011, 0.1332, 0.05132, 0.01463, 0.0121, 0.1011, 0.1332, 0.05132, 0.01463]): _vg.add([_i], _w, 'REPLACE')
_vg = ob_headlinerjambro01.vertex_groups.new(name='head')
for _i, _w in zip([0, 1, 2, 3, 4, 5, 6, 7, 8, 9, 10, 11, 12, 13, 14, 15, 16, 17, 18, 19, 20, 21, 22, 23, 24, 25, 26, 27, 28, 29, 30, 31, 32, 33, 34, 35, 36, 37, 38, 39, 40, 41, 42, 43, 44, 45, 46, 47, 48, 49, 50, 51, 52, 53, 54, 55, 56, 57, 58, 59, 60, 61, 62, 63, 64, 65, 66, 67, 68, 69, 70, 71, 72, 73, 74, 75, 76, 77, 78, 79, 80, 81, 82, 83, 84, 85, 86, 87, 88, 89, 90, 91, 92, 93, 94, 95, 96, 97, 98, 99, 100, 101, 102, 103, 104, 105, 106, 107, 108, 109, 110, 111, 112, 113, 114, 115, 116, 117, 118, 119, 120, 121, 156, 216, 217, 218, 221, 222, 224, 225, 226, 227, 228, 229, 230, 231, 232, 233, 234, 235, 236, 237, 238, 239, 240, 241, 242, 243, 244, 245, 246, 247, 248, 249, 250, 251, 252, 253, 254, 255, 256, 257, 258, 259, 260, 261, 262, 263, 329, 332, 336, 343, 350], [1.0, 1.0, 1.0, 1.0, 1.0, 1.0, 1.0, 1.0, 1.0, 1.0, 1.0, 1.0, 1.0, 1.0, 1.0, 1.0, 1.0, 1.0, 1.0, 1.0, 1.0, 1.0, 1.0, 1.0, 1.0, 1.0, 1.0, 1.0, 1.0, 1.0, 1.0, 1.0, 1.0, 1.0, 1.0, 1.0, 1.0, 1.0, 1.0, 1.0, 1.0, 1.0, 1.0, 1.0, 1.0, 1.0, 1.0, 1.0, 1.0, 1.0, 1.0, 1.0, 1.0, 1.0, 1.0, 1.0, 1.0, 1.0, 1.0, 1.0, 1.0, 1.0, 1.0, 1.0, 1.0, 1.0, 1.0, 1.0, 1.0, 1.0, 1.0, 1.0, 1.0, 1.0, 1.0, 1.0, 1.0, 1.0, 1.0, 1.0, 1.0, 1.0, 1.0, 1.0, 1.0, 1.0, 1.0, 1.0, 1.0, 1.0, 1.0, 1.0, 1.0, 1.0, 1.0, 1.0, 1.0, 1.0, 1.0, 1.0, 1.0, 1.0, 1.0, 1.0, 1.0, 1.0, 1.0, 1.0, 1.0, 1.0, 1.0, 1.0, 1.0, 1.0, 1.0, 1.0, 1.0, 1.0, 1.0, 1.0, 1.0, 1.0, 0.3083, 0.3772, 0.06126, 0.1283, 0.08226, 0.02064, 1.0, 1.0, 1.0, 1.0, 1.0, 1.0, 1.0, 1.0, 1.0, 1.0, 1.0, 1.0, 1.0, 1.0, 1.0, 1.0, 1.0, 1.0, 1.0, 1.0, 1.0, 1.0, 1.0, 1.0, 1.0, 1.0, 1.0, 1.0, 1.0, 1.0, 1.0, 1.0, 1.0, 1.0, 1.0, 1.0, 1.0, 1.0, 1.0, 1.0, 0.008727, 0.01458, 0.002388, 0.002388, 0.002388]): _vg.add([_i], _w, 'REPLACE')
_vg = ob_headlinerjambro01.vertex_groups.new(name='shoulder.L')
for _i, _w in zip([0, 1, 2, 3, 4, 5, 6, 7, 8, 9, 10, 11, 12, 13, 14, 15, 16, 17, 18, 19, 20, 21, 22, 23, 24, 25, 26, 27, 28, 29, 30, 31, 32, 33, 34, 35, 36, 37, 38, 39, 40, 41, 42, 43, 44, 45, 46, 47, 48, 49, 50, 51, 52, 53, 54, 55, 56, 57, 58, 59, 60, 61, 62, 63, 64, 65, 66, 67, 68, 69, 144, 145, 146, 147, 154, 155, 156, 157, 158, 159, 160, 161, 162, 164, 165, 166, 167, 168, 169, 170, 210, 211, 212, 213, 214, 215, 216, 217, 218, 219, 220, 222, 226, 255, 279, 281, 284, 290, 304, 306, 307, 308, 309, 310, 312, 313, 314, 316, 317, 318, 322, 325, 326, 327, 328, 329, 330, 331, 332, 333, 334, 335, 336, 337, 338, 339, 340, 341, 342, 343, 344, 345, 346, 347, 348, 349, 350, 354, 356, 360], [0.07989, 0.109, 0.07883, 0.08101, 0.07772, 0.1289, 0.1087, 0.1067, 0.1069, 0.1271, 0.1263, 0.1287, 0.1225, 0.1231, 0.1257, 0.07039, 0.07036, 0.07164, 0.07167, 0.07821, 0.08815, 0.08158, 0.08507, 0.08728, 0.09035, 0.07722, 0.08044, 0.1257, 0.1282, 0.1301, 0.1276, 0.111, 0.1069, 0.1064, 0.1069, 0.1317, 0.1241, 0.1301, 0.1293, 0.1284, 0.1249, 0.129, 0.1231, 0.1218, 0.1213, 0.1236, 0.1266, 0.126, 0.1253, 0.1209, 0.07088, 0.07245, 0.0907, 0.09, 0.06989, 0.07083, 0.08559, 0.08455, 0.1232, 0.132, 0.1282, 0.1283, 0.1337, 0.1266, 0.1298, 0.1215, 0.1238, 0.1224, 0.1234, 0.1203, 0.7077, 0.6507, 0.0139, 0.2081, 0.9383, 0.7172, 0.1258, 0.169, 0.5207, 0.1815, 0.08718, 0.135, 0.08383, 0.3019, 0.0006838, 0.932, 0.8636, 0.173, 0.5617, 0.5925, 0.8823, 0.7074, 0.1923, 0.9155, 0.1543, 0.06727, 0.05204, 0.1358, 0.04893, 0.07711, 0.03809, 0.04632, 0.0, 0.0, 0.02463, 0.01952, 0.02482, 0.007221, 0.0, 0.1354, 0.04192, 0.002961, 0.07428, 0.133, 0.03077, 0.03714, 0.06652, 0.08308, 0.02096, 0.00148, 0.0677, 0.6939, 0.1676, 0.4431, 0.5776, 0.6159, 0.6939, 0.6939, 0.508, 0.5905, 0.693, 0.5279, 0.7787, 0.8823, 0.7074, 0.1923, 0.9155, 0.5905, 0.693, 0.7787, 0.8823, 0.7074, 0.1923, 0.9155, 0.5905, 0.693, 0.7787, 0.0, 0.1354, 0.0677]): _vg.add([_i], _w, 'REPLACE')
_vg = ob_headlinerjambro01.vertex_groups.new(name='upper_arm.L')
for _i, _w in zip([1, 5, 8, 11, 27, 30, 32, 39, 58, 144, 145, 159, 160, 161, 162, 163, 164, 165, 166, 168, 178, 179, 180, 181, 182, 183, 184, 188, 279, 301, 302, 303, 304, 305, 306, 307, 308, 309, 310, 311, 312, 313, 314, 315, 316, 317, 318, 319, 320, 321, 322, 323, 324, 326, 327, 331, 333, 334, 335, 341, 342, 348, 349, 351, 352, 353, 354, 355, 356, 357, 358, 359, 360, 361, 362], [0.0006935, 0.0006935, 0.0006935, 0.0006935, 0.001387, 0.001387, 0.001387, 0.001387, 0.002774, 0.0, 0.1987, 0.0, 0.04394, 0.06771, 0.00178, 0.00101, 0.3945, 0.03244, 0.1075, 0.01935, 0.1218, 0.08794, 0.05301, 0.05441, 0.07753, 0.04329, 0.007453, 0.00306, 0.01017, 0.8981, 0.7734, 0.871, 0.8761, 0.903, 0.9384, 0.8396, 0.9037, 0.7033, 0.641, 0.9394, 0.7251, 0.7383, 0.8442, 0.9212, 0.8339, 0.8688, 0.8873, 0.4139, 0.4989, 0.4731, 0.4957, 0.493, 0.4743, 0.06517, 0.02961, 0.0, 0.004003, 5.541e-05, 0.01778, 0.004003, 5.541e-05, 0.004003, 5.541e-05, 0.8981, 0.7734, 0.871, 0.8761, 0.903, 0.9384, 0.4139, 0.4989, 0.4731, 0.4957, 0.493, 0.4743]): _vg.add([_i], _w, 'REPLACE')
_vg = ob_headlinerjambro01.vertex_groups.new(name='forearm.L')
for _i, _w in zip([158, 178, 179, 180, 181, 182, 183, 184, 185, 186, 187, 188, 189, 196, 197, 226, 232, 254, 301, 302, 303, 304, 305, 306, 313, 314, 315, 316, 317, 318, 319, 320, 321, 322, 323, 324, 351, 352, 353, 354, 355, 356, 357, 358, 359, 360, 361, 362], [0.0, 1.0, 1.0, 1.0, 1.0, 1.0, 1.0, 0.1657, 0.6951, 0.138, 0.2498, 0.1694, 0.1047, 0.09243, 0.02645, 0.0, 0.0, 0.0, 0.0866, 0.4451, 0.4833, 0.4601, 0.08645, 0.04502, 0.2226, 0.03954, 0.04322, 0.02251, 0.0433, 0.0453, 1.0, 1.0, 1.0, 1.0, 1.0, 1.0, 0.0866, 0.4451, 0.4833, 0.4601, 0.08645, 0.04502, 1.0, 1.0, 1.0, 1.0, 1.0, 1.0]): _vg.add([_i], _w, 'REPLACE')
_vg = ob_headlinerjambro01.vertex_groups.new(name='hand.L')
for _i, _w in zip([122, 129, 172, 184, 185, 186, 187, 188, 189, 196, 197, 198, 199, 200, 201, 202, 203, 204, 205, 208], [0.0, 0.0, 0.0, 0.1243, 0.1913, 0.5998, 0.4952, 0.1352, 0.3624, 0.7194, 0.2764, 0.6026, 0.2535, 0.5041, 0.8667, 0.006846, 0.00764, 0.1916, 0.1309, 0.009406]): _vg.add([_i], _w, 'REPLACE')
_vg = ob_headlinerjambro01.vertex_groups.new(name='palm.01.L')
for _i, _w in zip([187, 189, 190, 191, 192, 193, 194, 195, 204], [0.07862, 0.01365, 1.0, 1.0, 1.0, 1.0, 1.0, 1.0, 0.01732]): _vg.add([_i], _w, 'REPLACE')
_vg = ob_headlinerjambro01.vertex_groups.new(name='thumb.01.L')
for _i, _w in zip([126, 128, 173, 178, 182, 183, 202, 203, 206, 207, 208, 209, 320, 321, 324, 358, 359, 362], [0.0, 0.0, 0.0, 2.312e-05, 1.399e-07, 0.01017, 0.9526, 0.9552, 0.9923, 0.9908, 0.9639, 0.9729, 1.156e-05, 0.005083, 6.993e-08, 1.156e-05, 0.005083, 6.993e-08]): _vg.add([_i], _w, 'REPLACE')
_vg = ob_headlinerjambro01.vertex_groups.new(name='shoulder.R')
for _i, _w in zip([0, 4, 16, 17, 19, 55, 157, 158, 167, 210, 216, 226, 325, 326, 327, 328, 329, 330, 331, 332, 333, 334, 335, 336, 337, 341, 342, 343, 344, 348, 349, 350], [5.858e-05, 5.858e-05, 0.0001172, 0.0001172, 0.0001172, 0.0002343, 0.01946, 0.3963, 0.0002761, 0.01768, 0.01447, 0.0, 0.03783, 0.1083, 0.3457, 0.05775, 0.2499, 0.03783, 0.03783, 0.3979, 0.09136, 0.03848, 0.2253, 0.0845, 0.01768, 0.09136, 0.03848, 0.0845, 0.01768, 0.09136, 0.03848, 0.0845]): _vg.add([_i], _w, 'REPLACE')
_vg = ob_headlinerjambro01.vertex_groups.new(name='upper_arm.R')
for _i, _w in zip([279, 327, 333, 334, 335, 341, 342, 348, 349], [0.01017, 0.02961, 0.004003, 5.541e-05, 0.01778, 0.004003, 5.541e-05, 0.004003, 5.541e-05]): _vg.add([_i], _w, 'REPLACE')
_vg = ob_headlinerjambro01.vertex_groups.new(name='forearm.R')
for _i, _w in zip([158, 226], [0.0, 0.0]): _vg.add([_i], _w, 'REPLACE')
_vg = ob_headlinerjambro01.vertex_groups.new(name='hand.R')
_vg = ob_headlinerjambro01.vertex_groups.new(name='palm.01.R')
_vg = ob_headlinerjambro01.vertex_groups.new(name='thumb.01.R')
_vg = ob_headlinerjambro01.vertex_groups.new(name='thigh.L')
for _i, _w in zip([123, 124, 125, 126, 127, 130, 131, 133, 134, 135, 136, 137, 149, 150, 151, 160, 175, 279, 280, 282, 283, 284, 285, 286, 293, 294, 295, 296, 297, 298, 299, 300, 363, 364, 365, 366, 367, 368, 369, 370, 379, 380, 381, 382, 383, 384, 385, 386], [0.8844, 0.8767, 0.8784, 0.8721, 0.0, 0.1456, 0.4889, 0.628, 0.7341, 0.7075, 0.6504, 0.68, 0.9196, 0.7953, 0.7534, 0.0, 0.1542, 1.937e-11, 4.852e-24, 0.0, 0.0, 0.0, 2.923e-06, 0.0, 0.04429, 0.0524, 0.06866, 0.07586, 0.06861, 0.08604, 0.04941, 0.06373, 0.0262, 0.03433, 0.03793, 0.02471, 0.03186, 0.02215, 0.0343, 0.04302, 0.0262, 0.03433, 0.03793, 0.02471, 0.03186, 0.02215, 0.0343, 0.04302]): _vg.add([_i], _w, 'REPLACE')
_vg = ob_headlinerjambro01.vertex_groups.new(name='shin.L')
for _i, _w in zip([123, 124, 125, 126, 131, 133, 134, 135, 136, 137, 138, 139, 140, 141, 142, 143, 149, 150, 151, 152, 153, 176, 265, 266, 267, 268, 269, 270, 271, 272, 273, 274, 275, 277, 293, 294, 295, 296, 297, 298, 299, 300, 363, 364, 365, 366, 367, 368, 369, 370, 371, 372, 373, 374, 375, 376, 377, 378, 379, 380, 381, 382, 383, 384, 385, 386], [0.06456, 0.0882, 0.08634, 0.06561, 0.08163, 0.08297, 0.1337, 0.1419, 0.1257, 0.1255, 0.138, 0.8792, 0.2628, 0.9512, 0.2581, 0.9058, 0.06258, 0.1241, 0.1195, 0.7827, 0.8303, 0.001929, 0.2189, 0.03882, 0.1786, 0.03036, 0.2089, 0.1297, 0.04263, 0.12, 0.04605, 0.09201, 0.09035, 0.01331, 0.9129, 0.8774, 0.908, 0.9089, 0.8743, 0.8957, 0.9275, 0.9146, 0.5678, 0.9069, 0.9301, 0.8789, 0.8486, 0.5254, 0.5685, 0.8874, 0.138, 0.8792, 0.2628, 0.9512, 0.2581, 0.9058, 0.7827, 0.8303, 0.5678, 0.9069, 0.9301, 0.8789, 0.8486, 0.5254, 0.5685, 0.8874]): _vg.add([_i], _w, 'REPLACE')
_vg = ob_headlinerjambro01.vertex_groups.new(name='foot.L')
for _i, _w in zip([138, 139, 140, 141, 142, 143, 152, 153, 265, 266, 267, 268, 269, 270, 271, 272, 273, 274, 275, 277, 278, 293, 294, 297, 363, 364, 365, 366, 367, 368, 369, 370, 371, 372, 373, 374, 375, 376, 377, 378, 379, 380, 381, 382, 383, 384, 385, 386], [0.7082, 0.09683, 0.5496, 0.0324, 0.5612, 0.07727, 0.1626, 0.1298, 0.7076, 0.1719, 0.773, 0.163, 0.7281, 0.6789, 0.8067, 0.7124, 0.1739, 0.217, 0.2175, 0.09603, 0.0566, 0.009045, 0.04242, 0.03344, 0.3018, 0.03863, 0.0162, 0.06488, 0.08132, 0.3586, 0.2915, 0.04842, 0.7082, 0.09683, 0.5496, 0.0324, 0.5612, 0.07727, 0.1626, 0.1298, 0.3018, 0.03863, 0.0162, 0.06488, 0.08132, 0.3586, 0.2915, 0.04842]): _vg.add([_i], _w, 'REPLACE')
_vg = ob_headlinerjambro01.vertex_groups.new(name='toe.L')
for _i, _w in zip([138, 140, 142, 152, 153, 264, 265, 266, 267, 268, 269, 270, 271, 272, 273, 274, 275, 276, 277, 278, 363, 366, 367, 368, 369, 371, 373, 375, 377, 378, 379, 382, 383, 384, 385], [0.1487, 0.1806, 0.1745, 0.04695, 0.02115, 0.9731, 0.07172, 0.783, 0.045, 0.7962, 0.06171, 0.1903, 0.1467, 0.1668, 0.7766, 0.6885, 0.6899, 0.9975, 0.8716, 0.9278, 0.08725, 0.01057, 0.02348, 0.07434, 0.09028, 0.1487, 0.1806, 0.1745, 0.04695, 0.02115, 0.08725, 0.01057, 0.02348, 0.07434, 0.09028]): _vg.add([_i], _w, 'REPLACE')
_vg = ob_headlinerjambro01.vertex_groups.new(name='thigh.R')
for _i, _w in zip([133, 134, 137, 160, 176, 279, 280, 285, 286], [0.1266, 0.03976, 0.07124, 0.0, 0.01863, 1.937e-11, 4.852e-24, 2.923e-06, 0.0]): _vg.add([_i], _w, 'REPLACE')
_vg = ob_headlinerjambro01.vertex_groups.new(name='shin.R')
_vg = ob_headlinerjambro01.vertex_groups.new(name='foot.R')
_vg = ob_headlinerjambro01.vertex_groups.new(name='toe.R')
_vg = ob_headlinerjambro01.vertex_groups.new(name='foot_IK_main.L')
_vg = ob_headlinerjambro01.vertex_groups.new(name='roll_back.L')
_vg = ob_headlinerjambro01.vertex_groups.new(name='roll_front.L')
_vg = ob_headlinerjambro01.vertex_groups.new(name='foot_IK.L')
_vg = ob_headlinerjambro01.vertex_groups.new(name='roll_main.L')
_vg = ob_headlinerjambro01.vertex_groups.new(name='pole_target.L')
_vg = ob_headlinerjambro01.vertex_groups.new(name='foot_IK_main.R')
_vg = ob_headlinerjambro01.vertex_groups.new(name='roll_back.R')
_vg = ob_headlinerjambro01.vertex_groups.new(name='roll_front.R')
_vg = ob_headlinerjambro01.vertex_groups.new(name='foot_IK.R')
_vg = ob_headlinerjambro01.vertex_groups.new(name='roll_main.R')
_vg = ob_headlinerjambro01.vertex_groups.new(name='pole_target.R')
_vg = ob_headlinerjambro01.vertex_groups.new(name='hips_main')
_m = ob_headlinerjambro01.modifiers.new('Mirror', 'MIRROR')
_m.use_clip = True
_m = ob_headlinerjambro01.modifiers.new('Armature', 'ARMATURE')
_m.object = ob_metarig
_m.use_deform_preserve_volume = True
ob_humanoutline.location = (0.0, 0.0, 0.0)
ob_humanoutline.lock_rotations_4d = False
ob_humanoutline.empty_display_type = 'ARROWS'
ob_humanoutline.hide_select = True
ob_humanoutline.hide_render = True
ob_humanoutline.display_type = 'WIRE'
ob_humanoutline.lineart.crease_threshold = 0.0
ob_lamp.location = (4.076, 1.005, 2.698)
ob_lamp.rotation_euler = (-0.2246, -0.516, 1.494)
ob_lamp.lock_rotations_4d = False
ob_lamp.empty_display_type = 'ARROWS'
ob_lamp.color = (0.0, 0.0, 0.0, 0.0)
ob_lamp.lineart.crease_threshold = 0.0
ob_camera.location = (-1.803, -2.993, -0.07044)
ob_camera.rotation_euler = (1.833, 2.132e-07, -0.532)
ob_camera.scale = (1.0, 1.0, 1.0)
ob_camera.lock_rotations_4d = False
ob_camera.empty_display_type = 'ARROWS'
ob_camera.color = (0.0, 0.0, 0.0, 0.0)
ob_camera.display_type = 'WIRE'
ob_camera.lineart.crease_threshold = 0.0
ob_characterbase_002.location = (0.0, 0.0, 0.0)
ob_characterbase_002.scale = (0.24, 0.12, 0.24)
ob_characterbase_002.lineart.crease_threshold = 0.0
_vg = ob_characterbase_002.vertex_groups.new(name='hips')
_vg = ob_characterbase_002.vertex_groups.new(name='spine')
_vg = ob_characterbase_002.vertex_groups.new(name='chest')
_vg = ob_characterbase_002.vertex_groups.new(name='neck')
_vg = ob_characterbase_002.vertex_groups.new(name='head')
_vg = ob_characterbase_002.vertex_groups.new(name='shoulder.L')
_vg = ob_characterbase_002.vertex_groups.new(name='upper_arm.L')
_vg = ob_characterbase_002.vertex_groups.new(name='forearm.L')
_vg = ob_characterbase_002.vertex_groups.new(name='hand.L')
_vg = ob_characterbase_002.vertex_groups.new(name='palm.01.L')
_vg = ob_characterbase_002.vertex_groups.new(name='thumb.01.L')
_vg = ob_characterbase_002.vertex_groups.new(name='shoulder.R')
_vg = ob_characterbase_002.vertex_groups.new(name='upper_arm.R')
_vg = ob_characterbase_002.vertex_groups.new(name='forearm.R')
_vg = ob_characterbase_002.vertex_groups.new(name='hand.R')
_vg = ob_characterbase_002.vertex_groups.new(name='palm.01.R')
_vg = ob_characterbase_002.vertex_groups.new(name='thumb.01.R')
_vg = ob_characterbase_002.vertex_groups.new(name='thigh.L')
_vg = ob_characterbase_002.vertex_groups.new(name='shin.L')
_vg = ob_characterbase_002.vertex_groups.new(name='foot.L')
_vg = ob_characterbase_002.vertex_groups.new(name='toe.L')
_vg = ob_characterbase_002.vertex_groups.new(name='thigh.R')
_vg = ob_characterbase_002.vertex_groups.new(name='shin.R')
_vg = ob_characterbase_002.vertex_groups.new(name='foot.R')
_vg = ob_characterbase_002.vertex_groups.new(name='toe.R')
_m = ob_characterbase_002.modifiers.new('Mirror', 'MIRROR')
_m.use_clip = True

# ---- collection membership
col_collection_1.objects.link(ob_point)
col_collection_1.objects.link(ob_james01)
col_collection_1.objects.link(ob_area)
col_collection_1.objects.link(ob_metarig)
col_collection_1.objects.link(ob_headlinerjambro01mouth)
col_collection_1.objects.link(ob_headlinerjambro01hair)
col_collection_1.objects.link(ob_headlinerjambro01)
col_collection_1.objects.link(ob_humanoutline)
col_collection_1.objects.link(ob_lamp)
col_collection_1.objects.link(ob_camera)
col_collection_2.objects.link(ob_characterbase_002)

# ---- scene / render settings (as saved in the file)
scene.camera = ob_camera
scene.frame_start = 1; scene.frame_end = 250; scene.frame_set(0)
scene.render.engine = 'BLENDER_EEVEE_NEXT'
scene.render.resolution_percentage = 50
scene.render.dither_intensity = 0.0
scene.cycles.use_denoising = False
scene.cycles.samples = 10
scene.cycles.sampling_pattern = 'TABULATED_SOBOL'
scene.cycles.light_sampling_threshold = 0.0
scene.cycles.use_adaptive_sampling = False
scene.cycles.use_light_tree = False
scene.cycles.blur_glossy = 0.0
scene.cycles.pixel_filter_type = 'GAUSSIAN'
scene.cycles.sample_clamp_indirect = 0.0
scene.view_settings.view_transform = 'Standard'
bpy.context.view_layer.update()

